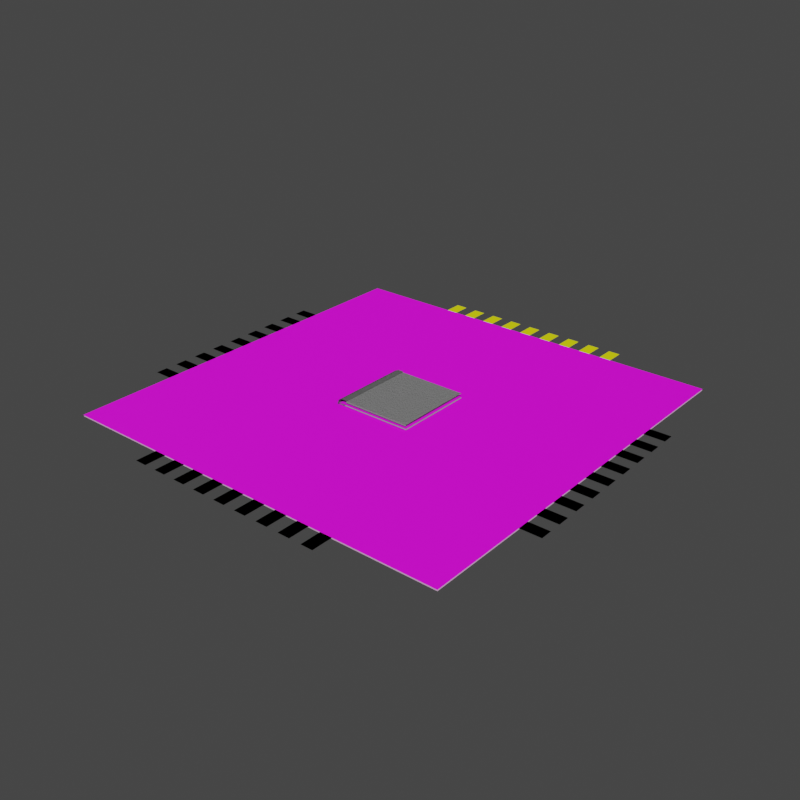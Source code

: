 # Source: Road.blend  (saved by Blender 4.0.36; exported with 4.5.12 LTS)
import bpy
from mathutils import Matrix  # noqa: F401  (used for matrix-valued properties, if any)

bpy.ops.wm.read_factory_settings(use_empty=True)
scene = bpy.context.scene
scene.name = 'Scene'

# ---- collections
col_collection = bpy.data.collections.new('Collection'); scene.collection.children.link(col_collection)
col_hires = bpy.data.collections.new('Hires'); col_collection.children.link(col_hires)
col_road = bpy.data.collections.new('Road'); col_hires.children.link(col_road)
col_paint_straight = bpy.data.collections.new('Paint_Straight'); col_road.children.link(col_paint_straight)
col_paint_3_way = bpy.data.collections.new('Paint_3_Way'); col_road.children.link(col_paint_3_way)
col_paint_turn = bpy.data.collections.new('Paint_Turn'); col_road.children.link(col_paint_turn)
col_paint_4_way = bpy.data.collections.new('Paint_4_Way'); col_road.children.link(col_paint_4_way)
col_sidewalk_hires = bpy.data.collections.new('Sidewalk_hires'); col_hires.children.link(col_sidewalk_hires)
col_old = bpy.data.collections.new('Old'); col_sidewalk_hires.children.link(col_old)
col_texturetarget = bpy.data.collections.new('TextureTarget'); col_collection.children.link(col_texturetarget)
col_game = bpy.data.collections.new('Game'); col_collection.children.link(col_game)
col_sidewalk = bpy.data.collections.new('Sidewalk'); col_game.children.link(col_sidewalk)

# ---- images (referenced by path relative to the original .blend; pixels are not part of the script)
import os
ASSET_DIR = os.environ.get("B2B_ASSET_DIR", "")  # directory of the original .blend (textures are referenced by path, not embedded)
HERE = os.path.dirname(os.path.abspath(__file__))  # packed textures are extracted next to this script under _unpacked/

def load_image(name, relpath, width, height, colorspace="sRGB"):
    """Load a texture the original file referenced (path relative to the .blend, or extracted next to this script)."""
    p = next((c for c in (os.path.join(HERE, relpath), os.path.join(ASSET_DIR, relpath)) if relpath and os.path.exists(c)), "")
    if p:
        img = bpy.data.images.load(p, check_existing=True)
        img.name = name
    else:  # same state as the original file: an image datablock whose file is absent (Cycles renders it pink)
        img = bpy.data.images.new(name, width, height)
        img.source = "FILE"
        img.filepath = "//" + (relpath or name)
    img.colorspace_settings.name = colorspace
    return img
img_carpet_normal = load_image('Carpet_Normal', 'Carpet_Normal.png', 1024, 1024, 'sRGB')
img_carpet_diffuse = load_image('Carpet_Diffuse', 'Carpet_Diffuse.png', 1024, 1024, 'sRGB')
img_carpet_normal_001 = load_image('Carpet_Normal.001', 'Carpet_Normal.png', 1024, 1024, 'sRGB')
img_road_4_way_diffuse = load_image('Road_4_Way_Diffuse', 'Road_4_Way_Diffuse.png', 1024, 1024, 'sRGB')
img_sidewalk_straight_diffuse = load_image('Sidewalk_Straight_Diffuse', 'Sidewalk_Straight_Diffuse.png', 1024, 1024, 'sRGB')
img_sidewalk_straight_normal = load_image('Sidewalk_Straight_Normal', 'Sidewalk_Straight_Normal.png', 1024, 1024, 'sRGB')

# ---- materials (node trees are filled in below, after node groups)
mat_road = bpy.data.materials.new('Road')
mat_road.diffuse_color = (0.4793, 0.4508, 0.4508, 1.0)
mat_fiber_001 = bpy.data.materials.new('Fiber.001')
mat_roadpaint = bpy.data.materials.new('RoadPaint')
mat_roadpaint.diffuse_color = (1.0, 1.0, 0.0, 1.0)
mat_roadpaint_001 = bpy.data.materials.new('RoadPaint.001')
mat_roadpaint_001.diffuse_color = (1.0, 1.0, 0.0, 1.0)
mat_roadpaint_002 = bpy.data.materials.new('RoadPaint.002')
mat_roadpaint_002.diffuse_color = (1.0, 1.0, 0.0, 1.0)
mat_roadpaint_004 = bpy.data.materials.new('RoadPaint.004')
mat_roadpaint_004.diffuse_color = (1.0, 1.0, 0.0, 1.0)
mat_curb = bpy.data.materials.new('Curb')
mat_sidewalk_base = bpy.data.materials.new('Sidewalk_Base')
mat_darkthread = bpy.data.materials.new('DarkThread')
mat_sidewalksurfaceprocedural = bpy.data.materials.new('SidewalkSurfaceProcedural')
mat_curbprocedural = bpy.data.materials.new('CurbProcedural')
mat_carpet_baked = bpy.data.materials.new('Carpet_Baked')
mat_roaddecals = bpy.data.materials.new('RoadDecals')
mat_sidewalk_straight_baked = bpy.data.materials.new('Sidewalk_Straight_baked')

# ---- node groups
ng_carpetfibers = bpy.data.node_groups.new('CarpetFibers', 'GeometryNodeTree')
_s = ng_carpetfibers.interface.new_socket(name='Geometry', in_out='OUTPUT', socket_type='NodeSocketGeometry')
_s = ng_carpetfibers.interface.new_socket(name='Geometry', in_out='INPUT', socket_type='NodeSocketGeometry')
ng_carpetfibers.is_modifier = True
_N = ng_carpetfibers.nodes; _L = ng_carpetfibers.links
n0 = _N.new('GeometryNodeStoreNamedAttribute'); n0.name = 'Store Named Attribute'; n0.location = (-346, -62)
n0.data_type = 'FLOAT_VECTOR'
n0.domain = 'CORNER'
n0.inputs[2].default_value = 'uv_map'
n1 = _N.new('NodeGroupInput'); n1.name = 'Group Input'; n1.location = (-1138, -172)
n2 = _N.new('GeometryNodeMeshGrid'); n2.name = 'Grid.001'; n2.location = (-1266, -398)
n2.inputs[0].default_value = 0.0
n2.inputs[1].default_value = 0.015
n2.inputs[2].default_value = 1
n3 = _N.new('GeometryNodeStoreNamedAttribute'); n3.name = 'Store Named Attribute.001'; n3.location = (-1021, -358)
n3.data_type = 'FLOAT_VECTOR'
n3.domain = 'CORNER'
n3.inputs[2].default_value = 'uv_map'
n4 = _N.new('NodeGroupOutput'); n4.name = 'Group Output'; n4.location = (1091, -178)
n5 = _N.new('GeometryNodeRealizeInstances'); n5.name = 'Realize Instances'; n5.location = (904, -141)
n6 = _N.new('GeometryNodeInstanceOnPoints'); n6.name = 'Instance on Points'; n6.location = (366, -66)
n7 = _N.new('ShaderNodeCombineXYZ'); n7.name = 'Combine XYZ'; n7.location = (-32, -680)
n7.inputs[0].default_value = 1.0
n7.inputs[1].default_value = 1.0
n8 = _N.new('GeometryNodeScaleInstances'); n8.name = 'Scale Instances'; n8.location = (200, -574)
n9 = _N.new('GeometryNodeInstanceOnPoints'); n9.name = 'Instance on Points.001'; n9.location = (-729, -339)
n10 = _N.new('ShaderNodeMath'); n10.name = 'Math.001'; n10.location = (-720, -881)
n10.operation = 'ABSOLUTE'
n11 = _N.new('ShaderNodeMath'); n11.name = 'Math.002'; n11.location = (-408, -901)
n11.operation = 'SUBTRACT'
n12 = _N.new('ShaderNodeMath'); n12.name = 'Math.003'; n12.location = (-213, -883)
n12.operation = 'DIVIDE'
n13 = _N.new('FunctionNodeRandomValue'); n13.name = 'Random Value'; n13.location = (-85, -243)
n13.data_type = 'FLOAT_VECTOR'
n13.inputs[1].default_value = (0.0, 0.0, 6.28)
n13.inputs[8].default_value = 19
n14 = _N.new('GeometryNodeMeshGrid'); n14.name = 'Grid'; n14.location = (-608, -54)
n14.inputs[0].default_value = 0.68
n14.inputs[1].default_value = 0.68
n14.inputs[2].default_value = 33
n14.inputs[3].default_value = 33
n15 = _N.new('GeometryNodeInputIndex'); n15.name = 'Index'; n15.location = (-1222, -1027)
n16 = _N.new('ShaderNodeMath'); n16.name = 'Math'; n16.location = (-964, -937)
n16.operation = 'SUBTRACT'
n17 = _N.new('ShaderNodeMath'); n17.name = 'Math.004'; n17.location = (-1329, -703)
n17.operation = 'DIVIDE'
n17.inputs[1].default_value = 2.0
n18 = _N.new('FunctionNodeInputInt'); n18.name = 'Integer'; n18.location = (-1625, -724)
n18.integer = 4
n18.outputs[0].default_value = 0
_L.new(n0.outputs[0], n6.inputs[0])
_L.new(n3.outputs[0], n9.inputs[0])
_L.new(n1.outputs[0], n9.inputs[2])
_L.new(n14.outputs[0], n0.inputs[0])
_L.new(n14.outputs[1], n0.inputs[3])
_L.new(n2.outputs[0], n3.inputs[0])
_L.new(n2.outputs[1], n3.inputs[3])
_L.new(n7.outputs[0], n8.inputs[2])
_L.new(n5.outputs[0], n4.inputs[0])
_L.new(n6.outputs[0], n5.inputs[0])
_L.new(n9.outputs[0], n8.inputs[0])
_L.new(n8.outputs[0], n6.inputs[2])
_L.new(n15.outputs[0], n16.inputs[0])
_L.new(n16.outputs[0], n10.inputs[0])
_L.new(n10.outputs[0], n11.inputs[1])
_L.new(n11.outputs[0], n12.inputs[0])
_L.new(n12.outputs[0], n7.inputs[2])
_L.new(n13.outputs[0], n6.inputs[5])
_L.new(n18.outputs[0], n2.inputs[3])
_L.new(n18.outputs[0], n17.inputs[0])
_L.new(n17.outputs[0], n16.inputs[1])
_L.new(n18.outputs[0], n11.inputs[0])
_L.new(n18.outputs[0], n12.inputs[1])
n4.is_active_output = True

# ---- material node trees
mat_road.use_nodes = True; mat_road.node_tree.nodes.clear()
_N = mat_road.node_tree.nodes; _L = mat_road.node_tree.links
n0 = _N.new('ShaderNodeBsdfPrincipled'); n0.name = 'Principled BSDF'; n0.location = (10, 300)
n0.distribution = 'GGX'
n0.subsurface_method = 'RANDOM_WALK_SKIN'
n0.inputs[0].default_value = (0.4811, 0.4512, 0.4512, 1.0)
n0.inputs[2].default_value = 1.0
n0.inputs[3].default_value = 1.45
n0.inputs[27].default_value = (0.0, 0.0, 0.0, 1.0)
n0.inputs[28].default_value = 1.0
n1 = _N.new('ShaderNodeOutputMaterial'); n1.name = 'Material Output'; n1.location = (300, 300)
_L.new(n0.outputs[0], n1.inputs[0])
n1.is_active_output = True
mat_fiber_001.use_nodes = True; mat_fiber_001.node_tree.nodes.clear()
_N = mat_fiber_001.node_tree.nodes; _L = mat_fiber_001.node_tree.links
n0 = _N.new('ShaderNodeBsdfPrincipled'); n0.name = 'Principled BSDF'; n0.location = (-308, 459)
n0.distribution = 'GGX'
n0.subsurface_method = 'RANDOM_WALK_SKIN'
n0.inputs[3].default_value = 1.45
n0.inputs[27].default_value = (0.0, 0.0, 0.0, 1.0)
n0.inputs[28].default_value = 1.0
n1 = _N.new('ShaderNodeOutputMaterial'); n1.name = 'Material Output'; n1.location = (-18, 459)
_L.new(n0.outputs[0], n1.inputs[0])
n1.is_active_output = True
mat_roadpaint.use_nodes = True; mat_roadpaint.node_tree.nodes.clear()
_N = mat_roadpaint.node_tree.nodes; _L = mat_roadpaint.node_tree.links
n0 = _N.new('ShaderNodeBsdfPrincipled'); n0.name = 'Principled BSDF'; n0.location = (10, 300)
n0.inputs[0].default_value = (1.0, 1.0, 0.0, 1.0)
n0.inputs[2].default_value = 0.0
n0.inputs[3].default_value = 1.45
n1 = _N.new('ShaderNodeOutputMaterial'); n1.name = 'Material Output'; n1.location = (300, 300)
_L.new(n0.outputs[0], n1.inputs[0])
n1.is_active_output = True
mat_roadpaint_001.use_nodes = True; mat_roadpaint_001.node_tree.nodes.clear()
_N = mat_roadpaint_001.node_tree.nodes; _L = mat_roadpaint_001.node_tree.links
n0 = _N.new('ShaderNodeBsdfPrincipled'); n0.name = 'Principled BSDF'; n0.location = (10, 300)
n0.inputs[0].default_value = (1.0, 1.0, 0.0, 1.0)
n0.inputs[2].default_value = 0.0
n0.inputs[3].default_value = 1.45
n1 = _N.new('ShaderNodeOutputMaterial'); n1.name = 'Material Output'; n1.location = (300, 300)
_L.new(n0.outputs[0], n1.inputs[0])
n1.is_active_output = True
mat_roadpaint_002.use_nodes = True; mat_roadpaint_002.node_tree.nodes.clear()
_N = mat_roadpaint_002.node_tree.nodes; _L = mat_roadpaint_002.node_tree.links
n0 = _N.new('ShaderNodeBsdfPrincipled'); n0.name = 'Principled BSDF'; n0.location = (10, 300)
n0.inputs[0].default_value = (1.0, 1.0, 0.0, 1.0)
n0.inputs[2].default_value = 0.0
n0.inputs[3].default_value = 1.45
n1 = _N.new('ShaderNodeOutputMaterial'); n1.name = 'Material Output'; n1.location = (300, 300)
_L.new(n0.outputs[0], n1.inputs[0])
n1.is_active_output = True
mat_roadpaint_004.use_nodes = True; mat_roadpaint_004.node_tree.nodes.clear()
_N = mat_roadpaint_004.node_tree.nodes; _L = mat_roadpaint_004.node_tree.links
n0 = _N.new('ShaderNodeBsdfPrincipled'); n0.name = 'Principled BSDF'; n0.location = (10, 300)
n0.inputs[0].default_value = (1.0, 1.0, 0.0, 1.0)
n0.inputs[2].default_value = 0.0
n0.inputs[3].default_value = 1.45
n1 = _N.new('ShaderNodeOutputMaterial'); n1.name = 'Material Output'; n1.location = (300, 300)
_L.new(n0.outputs[0], n1.inputs[0])
n1.is_active_output = True
mat_curb.use_nodes = True; mat_curb.node_tree.nodes.clear()
_N = mat_curb.node_tree.nodes; _L = mat_curb.node_tree.links
n0 = _N.new('ShaderNodeOutputMaterial'); n0.name = 'Material Output'; n0.location = (442, -191)
n1 = _N.new('ShaderNodeTexCoord'); n1.name = 'Texture Coordinate'; n1.location = (-843, 269)
n2 = _N.new('ShaderNodeMapping'); n2.name = 'Mapping'; n2.location = (-577, 105)
n2.inputs[3].default_value = (32.0, 32.0, 1.0)
n3 = _N.new('ShaderNodeBsdfPrincipled'); n3.name = 'Principled BSDF'; n3.location = (10, 300)
n3.distribution = 'GGX'
n3.subsurface_method = 'RANDOM_WALK_SKIN'
n3.inputs[0].default_value = (0.1, 0.1, 0.1, 1.0)
n3.inputs[3].default_value = 1.45
n3.inputs[27].default_value = (0.0, 0.0, 0.0, 1.0)
n3.inputs[28].default_value = 1.0
n4 = _N.new('ShaderNodeTexImage'); n4.name = 'Image Texture'; n4.location = (-345, 205)
n4.image = img_carpet_normal
_L.new(n3.outputs[0], n0.inputs[0])
_L.new(n2.outputs[0], n4.inputs[0])
_L.new(n1.outputs[2], n2.inputs[0])
_L.new(n4.outputs[0], n3.inputs[5])
n0.is_active_output = True
mat_sidewalk_base.use_nodes = True; mat_sidewalk_base.node_tree.nodes.clear()
_N = mat_sidewalk_base.node_tree.nodes; _L = mat_sidewalk_base.node_tree.links
n0 = _N.new('ShaderNodeBsdfPrincipled'); n0.name = 'Principled BSDF'; n0.location = (10, 300)
n0.distribution = 'GGX'
n0.subsurface_method = 'RANDOM_WALK_SKIN'
n0.inputs[0].default_value = (0.4, 0.4, 0.4, 1.0)
n0.inputs[3].default_value = 1.45
n0.inputs[27].default_value = (0.0, 0.0, 0.0, 1.0)
n0.inputs[28].default_value = 1.0
n1 = _N.new('ShaderNodeOutputMaterial'); n1.name = 'Material Output'; n1.location = (442, -191)
n2 = _N.new('ShaderNodeTexImage'); n2.name = 'Image Texture'; n2.location = (-459, 32)
n2.image = img_carpet_normal
n3 = _N.new('ShaderNodeTexCoord'); n3.name = 'Texture Coordinate'; n3.location = (-957, 95)
n4 = _N.new('ShaderNodeMapping'); n4.name = 'Mapping'; n4.location = (-691, -69)
n4.inputs[3].default_value = (8.0, 8.0, 1.0)
_L.new(n0.outputs[0], n1.inputs[0])
_L.new(n4.outputs[0], n2.inputs[0])
_L.new(n2.outputs[0], n0.inputs[5])
_L.new(n3.outputs[2], n4.inputs[0])
n1.is_active_output = True
mat_darkthread.use_nodes = True; mat_darkthread.node_tree.nodes.clear()
_N = mat_darkthread.node_tree.nodes; _L = mat_darkthread.node_tree.links
n0 = _N.new('ShaderNodeBsdfPrincipled'); n0.name = 'Principled BSDF'; n0.location = (10, 300)
n0.inputs[0].default_value = (0.00947, 0.00947, 0.00947, 1.0)
n0.inputs[3].default_value = 1.45
n1 = _N.new('ShaderNodeOutputMaterial'); n1.name = 'Material Output'; n1.location = (300, 300)
_L.new(n0.outputs[0], n1.inputs[0])
n1.is_active_output = True
mat_sidewalksurfaceprocedural.use_nodes = True; mat_sidewalksurfaceprocedural.node_tree.nodes.clear()
_N = mat_sidewalksurfaceprocedural.node_tree.nodes; _L = mat_sidewalksurfaceprocedural.node_tree.links
n0 = _N.new('ShaderNodeOutputMaterial'); n0.name = 'Material Output'; n0.location = (300, 300)
n1 = _N.new('ShaderNodeBsdfPrincipled'); n1.name = 'Principled BSDF'; n1.location = (10, 300)
n1.distribution = 'GGX'
n1.subsurface_method = 'RANDOM_WALK_SKIN'
n1.inputs[0].default_value = (0.2428, 0.2428, 0.2428, 1.0)
n1.inputs[2].default_value = 1.0
n1.inputs[3].default_value = 1.45
n1.inputs[13].default_value = 0.1269
n1.inputs[27].default_value = (0.0, 0.0, 0.0, 1.0)
n1.inputs[28].default_value = 1.0
n2 = _N.new('ShaderNodeTexNoise'); n2.name = 'Noise Texture'; n2.location = (-471, 267)
n2.inputs[2].default_value = 100.0
n2.inputs[3].default_value = 2.9
n2.inputs[4].default_value = 0.9365
n3 = _N.new('ShaderNodeBump'); n3.name = 'Bump'; n3.location = (-213, 241)
n3.inputs[0].default_value = 0.5
n3.inputs[1].default_value = 1.0
n3.inputs[2].default_value = 1.0
_L.new(n1.outputs[0], n0.inputs[0])
_L.new(n2.outputs[0], n3.inputs[3])
_L.new(n3.outputs[0], n1.inputs[5])
n0.is_active_output = True
mat_curbprocedural.use_nodes = True; mat_curbprocedural.node_tree.nodes.clear()
_N = mat_curbprocedural.node_tree.nodes; _L = mat_curbprocedural.node_tree.links
n0 = _N.new('ShaderNodeTexCoord'); n0.name = 'Texture Coordinate'; n0.location = (-757, 410)
n1 = _N.new('ShaderNodeMapping'); n1.name = 'Mapping'; n1.location = (-525, 419)
n1.inputs[3].default_value = (14.7, 1.0, 1.0)
n2 = _N.new('ShaderNodeBump'); n2.name = 'Bump'; n2.location = (-149, -15)
n2.inputs[0].default_value = 0.5
n2.inputs[1].default_value = 1.0
n2.inputs[2].default_value = 1.0
n3 = _N.new('ShaderNodeTexNoise'); n3.name = 'Noise Texture'; n3.location = (-308, 224)
n3.inputs[1].default_value = 33.5
n3.inputs[2].default_value = 103.0
n3.inputs[3].default_value = 2.9
n3.inputs[4].default_value = 0.9365
n4 = _N.new('ShaderNodeBsdfPrincipled'); n4.name = 'Principled BSDF'; n4.location = (33, 303)
n4.distribution = 'GGX'
n4.subsurface_method = 'RANDOM_WALK_SKIN'
n4.inputs[0].default_value = (0.1437, 0.1437, 0.1437, 1.0)
n4.inputs[2].default_value = 1.0
n4.inputs[3].default_value = 1.45
n4.inputs[13].default_value = 0.0
n4.inputs[27].default_value = (0.0, 0.0, 0.0, 1.0)
n4.inputs[28].default_value = 1.0
n5 = _N.new('ShaderNodeOutputMaterial'); n5.name = 'Material Output'; n5.location = (305, 303)
_L.new(n4.outputs[0], n5.inputs[0])
_L.new(n3.outputs[0], n2.inputs[3])
_L.new(n0.outputs[2], n1.inputs[0])
_L.new(n1.outputs[0], n3.inputs[0])
_L.new(n2.outputs[0], n4.inputs[5])
n5.is_active_output = True
mat_carpet_baked.use_nodes = True; mat_carpet_baked.node_tree.nodes.clear()
_N = mat_carpet_baked.node_tree.nodes; _L = mat_carpet_baked.node_tree.links
n0 = _N.new('ShaderNodeBsdfPrincipled'); n0.name = 'Principled BSDF'; n0.location = (-7, -370)
n0.distribution = 'GGX'
n0.subsurface_method = 'RANDOM_WALK_SKIN'
n0.inputs[3].default_value = 1.45
n0.inputs[27].default_value = (0.0, 0.0, 0.0, 1.0)
n0.inputs[28].default_value = 1.0
n1 = _N.new('ShaderNodeTexCoord'); n1.name = 'Texture Coordinate'; n1.location = (-974, -575)
n2 = _N.new('ShaderNodeOutputMaterial'); n2.name = 'Material Output'; n2.location = (425, -860)
n3 = _N.new('ShaderNodeTexImage'); n3.name = 'Image Texture.001'; n3.location = (-422, -238)
n3.image = img_carpet_diffuse
n4 = _N.new('ShaderNodeTexImage'); n4.name = 'Image Texture'; n4.location = (-410, -658)
n4.image = img_carpet_normal
_L.new(n0.outputs[0], n2.inputs[0])
_L.new(n1.outputs[2], n4.inputs[0])
_L.new(n4.outputs[0], n0.inputs[5])
_L.new(n1.outputs[2], n3.inputs[0])
_L.new(n3.outputs[0], n0.inputs[0])
n2.is_active_output = True
mat_roaddecals.use_nodes = True; mat_roaddecals.node_tree.nodes.clear()
_N = mat_roaddecals.node_tree.nodes; _L = mat_roaddecals.node_tree.links
n0 = _N.new('ShaderNodeBsdfPrincipled'); n0.name = 'Principled BSDF'; n0.location = (10, 300)
n0.distribution = 'GGX'
n0.subsurface_method = 'RANDOM_WALK_SKIN'
n0.inputs[3].default_value = 1.45
n0.inputs[27].default_value = (0.0, 0.0, 0.0, 1.0)
n0.inputs[28].default_value = 1.0
n1 = _N.new('ShaderNodeTexCoord'); n1.name = 'Texture Coordinate'; n1.location = (-957, 95)
n2 = _N.new('ShaderNodeOutputMaterial'); n2.name = 'Material Output'; n2.location = (442, -191)
n3 = _N.new('ShaderNodeTexImage'); n3.name = 'Image Texture'; n3.location = (-415, -200)
n3.image = img_carpet_normal_001
n4 = _N.new('ShaderNodeMapping'); n4.name = 'Mapping'; n4.location = (-677, -43)
n4.inputs[3].default_value = (40.0, 40.0, 1.0)
n5 = _N.new('ShaderNodeTexImage'); n5.name = 'Image Texture.001'; n5.location = (-436, 443)
n5.image = img_road_4_way_diffuse
_L.new(n0.outputs[0], n2.inputs[0])
_L.new(n4.outputs[0], n3.inputs[0])
_L.new(n3.outputs[0], n0.inputs[5])
_L.new(n1.outputs[2], n5.inputs[0])
_L.new(n5.outputs[0], n0.inputs[0])
_L.new(n1.outputs[2], n4.inputs[0])
n2.is_active_output = True
mat_sidewalk_straight_baked.use_nodes = True; mat_sidewalk_straight_baked.node_tree.nodes.clear()
_N = mat_sidewalk_straight_baked.node_tree.nodes; _L = mat_sidewalk_straight_baked.node_tree.links
n0 = _N.new('ShaderNodeBsdfPrincipled'); n0.name = 'Principled BSDF'; n0.location = (-7, -370)
n0.distribution = 'GGX'
n0.subsurface_method = 'RANDOM_WALK_SKIN'
n0.inputs[2].default_value = 1.0
n0.inputs[3].default_value = 1.45
n0.inputs[27].default_value = (0.0, 0.0, 0.0, 1.0)
n0.inputs[28].default_value = 1.0
n1 = _N.new('ShaderNodeTexCoord'); n1.name = 'Texture Coordinate'; n1.location = (-974, -575)
n2 = _N.new('ShaderNodeOutputMaterial'); n2.name = 'Material Output'; n2.location = (425, -860)
n3 = _N.new('ShaderNodeTexImage'); n3.name = 'Image Texture.001'; n3.location = (-422, -238)
n3.image = img_sidewalk_straight_diffuse
n4 = _N.new('ShaderNodeTexImage'); n4.name = 'Image Texture'; n4.location = (-437, -676)
n4.image = img_sidewalk_straight_normal
_L.new(n0.outputs[0], n2.inputs[0])
_L.new(n1.outputs[2], n4.inputs[0])
_L.new(n4.outputs[0], n0.inputs[5])
_L.new(n1.outputs[2], n3.inputs[0])
_L.new(n3.outputs[0], n0.inputs[0])
n2.is_active_output = True

# ---- world
world_world = bpy.data.worlds.new('World'); scene.world = world_world
world_world.use_nodes = True; world_world.node_tree.nodes.clear()
_N = world_world.node_tree.nodes; _L = world_world.node_tree.links
n0 = _N.new('ShaderNodeOutputWorld'); n0.name = 'World Output'; n0.location = (300, 300)
n1 = _N.new('ShaderNodeBackground'); n1.name = 'Background'; n1.location = (10, 300)
n1.inputs[0].default_value = (0.05088, 0.05088, 0.05088, 1.0)
_L.new(n1.outputs[0], n0.inputs[0])
n0.is_active_output = True
world_world.color = (0.05088, 0.05088, 0.05088)
world_world.use_sun_shadow = False
world_world.sun_shadow_jitter_overblur = 0.0

# ---- meshes
me_plane_004 = bpy.data.meshes.new('Plane.004')
me_plane_004.from_pydata([(-10.0, -10.0, 0.1022), (10.0, -10.0, 0.1022), (-10.0, 10.0, 0.1022), (10.0, 10.0, 0.1022)], [], [(0, 1, 3, 2)])
_uv = me_plane_004.uv_layers.new(name='UVMap')
_uv.uv.foreach_set('vector', [0.9999, 0.9999, 0.0001001, 0.9999, 9.995e-05, 0.0001003, 0.9999, 0.0001])
me_plane_004.materials.append(mat_road)
me_plane_004.update()
me_circle = bpy.data.meshes.new('Circle')
me_circle.from_pydata([(-0.004873, 0.005221, 5.324e-10), (-0.004776, 0.005124, 0.00697), (-0.004489, 0.004836, 0.01367), (-0.004023, 0.00437, 0.01985), (-0.003395, 0.003742, 0.02526), (-0.00263, 0.002978, 0.02971), (-0.001758, 0.002105, 0.03301), (-0.0008111, 0.001158, 0.03504), (0.0001735, 0.0001735, 0.03573), (0.001158, -0.0008111, 0.03504), (0.002105, -0.001758, 0.03301), (0.002978, -0.00263, 0.02971), (0.003742, -0.003395, 0.02526), (0.00437, -0.004023, 0.01985), (0.004836, -0.004489, 0.01367), (0.005124, -0.004776, 0.00697), (0.00522, -0.004873, 5.324e-10), (-0.005221, 0.004873, 5.324e-10), (-0.005124, 0.004776, 0.00697), (-0.004836, 0.004489, 0.01367), (-0.00437, 0.004023, 0.01985), (-0.003742, 0.003395, 0.02526), (-0.002978, 0.00263, 0.02971), (-0.002105, 0.001758, 0.03301), (-0.001158, 0.0008111, 0.03504), (-0.0001735, -0.0001735, 0.03573), (0.0008111, -0.001158, 0.03504), (0.001758, -0.002105, 0.03301), (0.00263, -0.002978, 0.02971), (0.003395, -0.003742, 0.02526), (0.004023, -0.00437, 0.01985), (0.004489, -0.004836, 0.01367), (0.004776, -0.005124, 0.00697), (0.004873, -0.00522, 5.324e-10)], [], [(12, 11, 28, 29), (5, 4, 21, 22), (13, 12, 29, 30), (6, 5, 22, 23), (14, 13, 30, 31), (7, 6, 23, 24), (15, 14, 31, 32), (8, 7, 24, 25), (1, 0, 17, 18), (16, 15, 32, 33), (9, 8, 25, 26), (2, 1, 18, 19), (10, 9, 26, 27), (3, 2, 19, 20), (11, 10, 27, 28), (4, 3, 20, 21)])
_uv = me_circle.uv_layers.new(name='UVMap')
_uv.uv.foreach_set('vector', [0.0, 0.0, 0.0, 0.0, 0.0, 0.0, 0.0, 0.0, 0.0, 0.0, 0.0, 0.0, 0.0, 0.0, 0.0, 0.0, 0.0, 0.0, 0.0, 0.0, 0.0, 0.0, 0.0, 0.0, 0.0, 0.0, 0.0, 0.0, 0.0, 0.0, 0.0, 0.0, 0.0, 0.0, 0.0, 0.0, 0.0, 0.0, 0.0, 0.0, 0.0, 0.0, 0.0, 0.0, 0.0, 0.0, 0.0, 0.0, 0.0, 0.0, 0.0, 0.0, 0.0, 0.0, 0.0, 0.0, 0.0, 0.0, 0.0, 0.0, 0.0, 0.0, 0.0, 0.0, 0.0, 0.0, 0.0, 0.0, 0.0, 0.0, 0.0, 0.0, 0.0, 0.0, 0.0, 0.0, 0.0, 0.0, 0.0, 0.0, 0.0, 0.0, 0.0, 0.0, 0.0, 0.0, 0.0, 0.0, 0.0, 0.0, 0.0, 0.0, 0.0, 0.0, 0.0, 0.0, 0.0, 0.0, 0.0, 0.0, 0.0, 0.0, 0.0, 0.0, 0.0, 0.0, 0.0, 0.0, 0.0, 0.0, 0.0, 0.0, 0.0, 0.0, 0.0, 0.0, 0.0, 0.0, 0.0, 0.0, 0.0, 0.0, 0.0, 0.0, 0.0, 0.0, 0.0, 0.0])
me_circle.materials.append(mat_fiber_001)
me_circle.update()
me_plane_003 = bpy.data.meshes.new('Plane.003')
me_plane_003.from_pydata([(-1.0, -0.2961, 0.1202), (1.0, -0.2961, 0.1202), (-1.0, 0.2961, 0.1202), (1.0, 0.2961, 0.1202)], [], [(0, 1, 3, 2)])
_uv = me_plane_003.uv_layers.new(name='UVMap')
_uv.uv.foreach_set('vector', [0.0, 0.0, 1.0, 0.0, 1.0, 1.0, 0.0, 1.0])
me_plane_003.materials.append(mat_roadpaint)
me_plane_003.update()
me_plane_006 = bpy.data.meshes.new('Plane.006')
me_plane_006.from_pydata([(-4.441, -3.0, -7.451e-09), (-4.441, -1.0, -7.451e-09), (-5.033, -3.0, -7.451e-09), (-5.033, -1.0, -7.451e-09), (-3.257, -3.0, -7.451e-09), (-3.257, -1.0, -7.451e-09), (-3.849, -3.0, -7.451e-09), (-3.849, -1.0, -7.451e-09), (-2.072, -3.0, -7.451e-09), (-2.072, -1.0, -7.451e-09), (-2.665, -3.0, -7.451e-09), (-2.665, -1.0, -7.451e-09), (-0.8882, -3.0, -7.451e-09), (-0.8882, -1.0, -7.451e-09), (-1.48, -3.0, -7.451e-09), (-1.48, -1.0, -7.451e-09), (0.2961, -3.0, -7.451e-09), (0.2961, -1.0, -7.451e-09), (-0.2961, -3.0, -7.451e-09), (-0.2961, -1.0, -7.451e-09), (1.48, -3.0, -7.451e-09), (1.48, -1.0, -7.451e-09), (0.8882, -3.0, -7.451e-09), (0.8882, -1.0, -7.451e-09), (2.665, -3.0, -7.451e-09), (2.665, -1.0, -7.451e-09), (2.072, -3.0, -7.451e-09), (2.072, -1.0, -7.451e-09), (3.849, -3.0, -7.451e-09), (3.849, -1.0, -7.451e-09), (3.257, -3.0, -7.451e-09), (3.257, -1.0, -7.451e-09), (5.033, -3.0, -7.451e-09), (5.033, -1.0, -7.451e-09), (4.441, -3.0, -7.451e-09), (4.441, -1.0, -7.451e-09), (-11.0, 12.44, -7.451e-09), (-9.0, 12.44, -7.451e-09), (-11.0, 13.03, -7.451e-09), (-9.0, 13.03, -7.451e-09), (-11.0, 11.26, -7.451e-09), (-9.0, 11.26, -7.451e-09), (-11.0, 11.85, -7.451e-09), (-9.0, 11.85, -7.451e-09), (-11.0, 10.07, -7.451e-09), (-9.0, 10.07, -7.451e-09), (-11.0, 10.66, -7.451e-09), (-9.0, 10.66, -7.451e-09), (-11.0, 8.888, -7.451e-09), (-9.0, 8.888, -7.451e-09), (-11.0, 9.48, -7.451e-09), (-9.0, 9.48, -7.451e-09), (-11.0, 7.704, -7.451e-09), (-9.0, 7.704, -7.451e-09), (-11.0, 8.296, -7.451e-09), (-9.0, 8.296, -7.451e-09), (-11.0, 6.52, -7.451e-09), (-9.0, 6.52, -7.451e-09), (-11.0, 7.112, -7.451e-09), (-9.0, 7.112, -7.451e-09), (-11.0, 5.335, -7.451e-09), (-9.0, 5.335, -7.451e-09), (-11.0, 5.928, -7.451e-09), (-9.0, 5.928, -7.451e-09), (-11.0, 4.151, -7.451e-09), (-9.0, 4.151, -7.451e-09), (-11.0, 4.743, -7.451e-09), (-9.0, 4.743, -7.451e-09), (-11.0, 2.967, -7.451e-09), (-9.0, 2.967, -7.451e-09), (-11.0, 3.559, -7.451e-09), (-9.0, 3.559, -7.451e-09), (9.0, 12.44, -7.451e-09), (11.0, 12.44, -7.451e-09), (9.0, 13.03, -7.451e-09), (11.0, 13.03, -7.451e-09), (9.0, 11.26, -7.451e-09), (11.0, 11.26, -7.451e-09), (9.0, 11.85, -7.451e-09), (11.0, 11.85, -7.451e-09), (9.0, 10.07, -7.451e-09), (11.0, 10.07, -7.451e-09), (9.0, 10.66, -7.451e-09), (11.0, 10.66, -7.451e-09), (9.0, 8.888, -7.451e-09), (11.0, 8.888, -7.451e-09), (9.0, 9.48, -7.451e-09), (11.0, 9.48, -7.451e-09), (9.0, 7.704, -7.451e-09), (11.0, 7.704, -7.451e-09), (9.0, 8.296, -7.451e-09), (11.0, 8.296, -7.451e-09), (9.0, 6.52, -7.451e-09), (11.0, 6.52, -7.451e-09), (9.0, 7.112, -7.451e-09), (11.0, 7.112, -7.451e-09), (9.0, 5.335, -7.451e-09), (11.0, 5.335, -7.451e-09), (9.0, 5.928, -7.451e-09), (11.0, 5.928, -7.451e-09), (9.0, 4.151, -7.451e-09), (11.0, 4.151, -7.451e-09), (9.0, 4.743, -7.451e-09), (11.0, 4.743, -7.451e-09), (9.0, 2.967, -7.451e-09), (11.0, 2.967, -7.451e-09), (9.0, 3.559, -7.451e-09), (11.0, 3.559, -7.451e-09)], [], [(0, 1, 3, 2), (4, 5, 7, 6), (8, 9, 11, 10), (12, 13, 15, 14), (16, 17, 19, 18), (20, 21, 23, 22), (24, 25, 27, 26), (28, 29, 31, 30), (32, 33, 35, 34), (36, 37, 39, 38), (40, 41, 43, 42), (44, 45, 47, 46), (48, 49, 51, 50), (52, 53, 55, 54), (56, 57, 59, 58), (60, 61, 63, 62), (64, 65, 67, 66), (68, 69, 71, 70), (72, 73, 75, 74), (76, 77, 79, 78), (80, 81, 83, 82), (84, 85, 87, 86), (88, 89, 91, 90), (92, 93, 95, 94), (96, 97, 99, 98), (100, 101, 103, 102), (104, 105, 107, 106)])
_uv = me_plane_006.uv_layers.new(name='UVMap')
_uv.uv.foreach_set('vector', [0.0, 0.0, 1.0, 0.0, 1.0, 1.0, 0.0, 1.0, 0.0, 0.0, 1.0, 0.0, 1.0, 1.0, 0.0, 1.0, 0.0, 0.0, 1.0, 0.0, 1.0, 1.0, 0.0, 1.0, 0.0, 0.0, 1.0, 0.0, 1.0, 1.0, 0.0, 1.0, 0.0, 0.0, 1.0, 0.0, 1.0, 1.0, 0.0, 1.0, 0.0, 0.0, 1.0, 0.0, 1.0, 1.0, 0.0, 1.0, 0.0, 0.0, 1.0, 0.0, 1.0, 1.0, 0.0, 1.0, 0.0, 0.0, 1.0, 0.0, 1.0, 1.0, 0.0, 1.0, 0.0, 0.0, 1.0, 0.0, 1.0, 1.0, 0.0, 1.0, 0.0, 0.0, 1.0, 0.0, 1.0, 1.0, 0.0, 1.0, 0.0, 0.0, 1.0, 0.0, 1.0, 1.0, 0.0, 1.0, 0.0, 0.0, 1.0, 0.0, 1.0, 1.0, 0.0, 1.0, 0.0, 0.0, 1.0, 0.0, 1.0, 1.0, 0.0, 1.0, 0.0, 0.0, 1.0, 0.0, 1.0, 1.0, 0.0, 1.0, 0.0, 0.0, 1.0, 0.0, 1.0, 1.0, 0.0, 1.0, 0.0, 0.0, 1.0, 0.0, 1.0, 1.0, 0.0, 1.0, 0.0, 0.0, 1.0, 0.0, 1.0, 1.0, 0.0, 1.0, 0.0, 0.0, 1.0, 0.0, 1.0, 1.0, 0.0, 1.0, 0.0, 0.0, 1.0, 0.0, 1.0, 1.0, 0.0, 1.0, 0.0, 0.0, 1.0, 0.0, 1.0, 1.0, 0.0, 1.0, 0.0, 0.0, 1.0, 0.0, 1.0, 1.0, 0.0, 1.0, 0.0, 0.0, 1.0, 0.0, 1.0, 1.0, 0.0, 1.0, 0.0, 0.0, 1.0, 0.0, 1.0, 1.0, 0.0, 1.0, 0.0, 0.0, 1.0, 0.0, 1.0, 1.0, 0.0, 1.0, 0.0, 0.0, 1.0, 0.0, 1.0, 1.0, 0.0, 1.0, 0.0, 0.0, 1.0, 0.0, 1.0, 1.0, 0.0, 1.0, 0.0, 0.0, 1.0, 0.0, 1.0, 1.0, 0.0, 1.0])
me_plane_006.materials.append(mat_roadpaint_001)
me_plane_006.update()
me_plane_007 = bpy.data.meshes.new('Plane.007')
me_plane_007.from_pydata([(-1.0, -0.2961, 0.1202), (1.0, -0.2961, 0.1202), (-1.0, 0.2961, 0.1202), (1.0, 0.2961, 0.1202), (3.0, -0.2961, 0.1202), (5.0, -0.2961, 0.1202), (3.0, 0.2961, 0.1202), (5.0, 0.2961, 0.1202), (7.0, -0.2961, 0.1202), (8.3, -0.2961, 0.1202), (7.0, 0.2961, 0.1202), (8.3, 0.2961, 0.1202), (8.296, 0.3, 0.1202), (8.296, 1.0, 0.1202), (7.704, 0.3, 0.1202), (7.704, 1.0, 0.1202), (8.296, 3.0, 0.1202), (8.296, 5.0, 0.1202), (7.704, 3.0, 0.1202), (7.704, 5.0, 0.1202), (8.296, 7.0, 0.1202), (8.296, 9.0, 0.1202), (7.704, 7.0, 0.1202), (7.704, 9.0, 0.1202)], [], [(0, 1, 3, 2), (4, 5, 7, 6), (8, 9, 11, 10), (12, 13, 15, 14), (16, 17, 19, 18), (20, 21, 23, 22)])
_uv = me_plane_007.uv_layers.new(name='UVMap')
_uv.uv.foreach_set('vector', [0.0, 0.0, 1.0, 0.0, 1.0, 1.0, 0.0, 1.0, 0.0, 0.0, 1.0, 0.0, 1.0, 1.0, 0.0, 1.0, 0.0, 0.0, 1.0, 0.0, 1.0, 1.0, 0.0, 1.0, 0.0, 0.0, 1.0, 0.0, 1.0, 1.0, 0.0, 1.0, 0.0, 0.0, 1.0, 0.0, 1.0, 1.0, 0.0, 1.0, 0.0, 0.0, 1.0, 0.0, 1.0, 1.0, 0.0, 1.0])
me_plane_007.materials.append(mat_roadpaint_002)
me_plane_007.update()
me_plane_013 = bpy.data.meshes.new('Plane.013')
me_plane_013.from_pydata([(-4.441, -3.0, -7.451e-09), (-4.441, -1.0, -7.451e-09), (-5.033, -3.0, -7.451e-09), (-5.033, -1.0, -7.451e-09), (-3.257, -3.0, -7.451e-09), (-3.257, -1.0, -7.451e-09), (-3.849, -3.0, -7.451e-09), (-3.849, -1.0, -7.451e-09), (-2.072, -3.0, -7.451e-09), (-2.072, -1.0, -7.451e-09), (-2.665, -3.0, -7.451e-09), (-2.665, -1.0, -7.451e-09), (-0.8882, -3.0, -7.451e-09), (-0.8882, -1.0, -7.451e-09), (-1.48, -3.0, -7.451e-09), (-1.48, -1.0, -7.451e-09), (0.2961, -3.0, -7.451e-09), (0.2961, -1.0, -7.451e-09), (-0.2961, -3.0, -7.451e-09), (-0.2961, -1.0, -7.451e-09), (1.48, -3.0, -7.451e-09), (1.48, -1.0, -7.451e-09), (0.8882, -3.0, -7.451e-09), (0.8882, -1.0, -7.451e-09), (2.665, -3.0, -7.451e-09), (2.665, -1.0, -7.451e-09), (2.072, -3.0, -7.451e-09), (2.072, -1.0, -7.451e-09), (3.849, -3.0, -7.451e-09), (3.849, -1.0, -7.451e-09), (3.257, -3.0, -7.451e-09), (3.257, -1.0, -7.451e-09), (5.033, -3.0, -7.451e-09), (5.033, -1.0, -7.451e-09), (4.441, -3.0, -7.451e-09), (4.441, -1.0, -7.451e-09), (-11.0, 12.44, -7.451e-09), (-9.0, 12.44, -7.451e-09), (-11.0, 13.03, -7.451e-09), (-9.0, 13.03, -7.451e-09), (-11.0, 11.26, -7.451e-09), (-9.0, 11.26, -7.451e-09), (-11.0, 11.85, -7.451e-09), (-9.0, 11.85, -7.451e-09), (-11.0, 10.07, -7.451e-09), (-9.0, 10.07, -7.451e-09), (-11.0, 10.66, -7.451e-09), (-9.0, 10.66, -7.451e-09), (-11.0, 8.888, -7.451e-09), (-9.0, 8.888, -7.451e-09), (-11.0, 9.48, -7.451e-09), (-9.0, 9.48, -7.451e-09), (-11.0, 7.704, -7.451e-09), (-9.0, 7.704, -7.451e-09), (-11.0, 8.296, -7.451e-09), (-9.0, 8.296, -7.451e-09), (-11.0, 6.52, -7.451e-09), (-9.0, 6.52, -7.451e-09), (-11.0, 7.112, -7.451e-09), (-9.0, 7.112, -7.451e-09), (-11.0, 5.335, -7.451e-09), (-9.0, 5.335, -7.451e-09), (-11.0, 5.928, -7.451e-09), (-9.0, 5.928, -7.451e-09), (-11.0, 4.151, -7.451e-09), (-9.0, 4.151, -7.451e-09), (-11.0, 4.743, -7.451e-09), (-9.0, 4.743, -7.451e-09), (-11.0, 2.967, -7.451e-09), (-9.0, 2.967, -7.451e-09), (-11.0, 3.559, -7.451e-09), (-9.0, 3.559, -7.451e-09), (9.0, 12.44, -7.451e-09), (11.0, 12.44, -7.451e-09), (9.0, 13.03, -7.451e-09), (11.0, 13.03, -7.451e-09), (9.0, 11.26, -7.451e-09), (11.0, 11.26, -7.451e-09), (9.0, 11.85, -7.451e-09), (11.0, 11.85, -7.451e-09), (9.0, 10.07, -7.451e-09), (11.0, 10.07, -7.451e-09), (9.0, 10.66, -7.451e-09), (11.0, 10.66, -7.451e-09), (9.0, 8.888, -7.451e-09), (11.0, 8.888, -7.451e-09), (9.0, 9.48, -7.451e-09), (11.0, 9.48, -7.451e-09), (9.0, 7.704, -7.451e-09), (11.0, 7.704, -7.451e-09), (9.0, 8.296, -7.451e-09), (11.0, 8.296, -7.451e-09), (9.0, 6.52, -7.451e-09), (11.0, 6.52, -7.451e-09), (9.0, 7.112, -7.451e-09), (11.0, 7.112, -7.451e-09), (9.0, 5.335, -7.451e-09), (11.0, 5.335, -7.451e-09), (9.0, 5.928, -7.451e-09), (11.0, 5.928, -7.451e-09), (9.0, 4.151, -7.451e-09), (11.0, 4.151, -7.451e-09), (9.0, 4.743, -7.451e-09), (11.0, 4.743, -7.451e-09), (9.0, 2.967, -7.451e-09), (11.0, 2.967, -7.451e-09), (9.0, 3.559, -7.451e-09), (11.0, 3.559, -7.451e-09), (4.441, 19.0, -7.451e-09), (4.441, 17.0, -7.451e-09), (5.033, 19.0, -7.451e-09), (5.033, 17.0, -7.451e-09), (3.257, 19.0, -7.451e-09), (3.257, 17.0, -7.451e-09), (3.849, 19.0, -7.451e-09), (3.849, 17.0, -7.451e-09), (2.072, 19.0, -7.451e-09), (2.072, 17.0, -7.451e-09), (2.665, 19.0, -7.451e-09), (2.665, 17.0, -7.451e-09), (0.8882, 19.0, -7.451e-09), (0.8882, 17.0, -7.451e-09), (1.48, 19.0, -7.451e-09), (1.48, 17.0, -7.451e-09), (-0.2961, 19.0, -7.451e-09), (-0.2961, 17.0, -7.451e-09), (0.2961, 19.0, -7.451e-09), (0.2961, 17.0, -7.451e-09), (-1.48, 19.0, -7.451e-09), (-1.48, 17.0, -7.451e-09), (-0.8882, 19.0, -7.451e-09), (-0.8882, 17.0, -7.451e-09), (-2.665, 19.0, -7.451e-09), (-2.665, 17.0, -7.451e-09), (-2.072, 19.0, -7.451e-09), (-2.072, 17.0, -7.451e-09), (-3.849, 19.0, -7.451e-09), (-3.849, 17.0, -7.451e-09), (-3.257, 19.0, -7.451e-09), (-3.257, 17.0, -7.451e-09), (-5.033, 19.0, -7.451e-09), (-5.033, 17.0, -7.451e-09), (-4.441, 19.0, -7.451e-09), (-4.441, 17.0, -7.451e-09)], [], [(0, 1, 3, 2), (4, 5, 7, 6), (8, 9, 11, 10), (12, 13, 15, 14), (16, 17, 19, 18), (20, 21, 23, 22), (24, 25, 27, 26), (28, 29, 31, 30), (32, 33, 35, 34), (36, 37, 39, 38), (40, 41, 43, 42), (44, 45, 47, 46), (48, 49, 51, 50), (52, 53, 55, 54), (56, 57, 59, 58), (60, 61, 63, 62), (64, 65, 67, 66), (68, 69, 71, 70), (72, 73, 75, 74), (76, 77, 79, 78), (80, 81, 83, 82), (84, 85, 87, 86), (88, 89, 91, 90), (92, 93, 95, 94), (96, 97, 99, 98), (100, 101, 103, 102), (104, 105, 107, 106), (108, 109, 111, 110), (112, 113, 115, 114), (116, 117, 119, 118), (120, 121, 123, 122), (124, 125, 127, 126), (128, 129, 131, 130), (132, 133, 135, 134), (136, 137, 139, 138), (140, 141, 143, 142)])
_uv = me_plane_013.uv_layers.new(name='UVMap')
_uv.uv.foreach_set('vector', [0.0, 0.0, 1.0, 0.0, 1.0, 1.0, 0.0, 1.0, 0.0, 0.0, 1.0, 0.0, 1.0, 1.0, 0.0, 1.0, 0.0, 0.0, 1.0, 0.0, 1.0, 1.0, 0.0, 1.0, 0.0, 0.0, 1.0, 0.0, 1.0, 1.0, 0.0, 1.0, 0.0, 0.0, 1.0, 0.0, 1.0, 1.0, 0.0, 1.0, 0.0, 0.0, 1.0, 0.0, 1.0, 1.0, 0.0, 1.0, 0.0, 0.0, 1.0, 0.0, 1.0, 1.0, 0.0, 1.0, 0.0, 0.0, 1.0, 0.0, 1.0, 1.0, 0.0, 1.0, 0.0, 0.0, 1.0, 0.0, 1.0, 1.0, 0.0, 1.0, 0.0, 0.0, 1.0, 0.0, 1.0, 1.0, 0.0, 1.0, 0.0, 0.0, 1.0, 0.0, 1.0, 1.0, 0.0, 1.0, 0.0, 0.0, 1.0, 0.0, 1.0, 1.0, 0.0, 1.0, 0.0, 0.0, 1.0, 0.0, 1.0, 1.0, 0.0, 1.0, 0.0, 0.0, 1.0, 0.0, 1.0, 1.0, 0.0, 1.0, 0.0, 0.0, 1.0, 0.0, 1.0, 1.0, 0.0, 1.0, 0.0, 0.0, 1.0, 0.0, 1.0, 1.0, 0.0, 1.0, 0.0, 0.0, 1.0, 0.0, 1.0, 1.0, 0.0, 1.0, 0.0, 0.0, 1.0, 0.0, 1.0, 1.0, 0.0, 1.0, 0.0, 0.0, 1.0, 0.0, 1.0, 1.0, 0.0, 1.0, 0.0, 0.0, 1.0, 0.0, 1.0, 1.0, 0.0, 1.0, 0.0, 0.0, 1.0, 0.0, 1.0, 1.0, 0.0, 1.0, 0.0, 0.0, 1.0, 0.0, 1.0, 1.0, 0.0, 1.0, 0.0, 0.0, 1.0, 0.0, 1.0, 1.0, 0.0, 1.0, 0.0, 0.0, 1.0, 0.0, 1.0, 1.0, 0.0, 1.0, 0.0, 0.0, 1.0, 0.0, 1.0, 1.0, 0.0, 1.0, 0.0, 0.0, 1.0, 0.0, 1.0, 1.0, 0.0, 1.0, 0.0, 0.0, 1.0, 0.0, 1.0, 1.0, 0.0, 1.0, 0.0, 0.0, 1.0, 0.0, 1.0, 1.0, 0.0, 1.0, 0.0, 0.0, 1.0, 0.0, 1.0, 1.0, 0.0, 1.0, 0.0, 0.0, 1.0, 0.0, 1.0, 1.0, 0.0, 1.0, 0.0, 0.0, 1.0, 0.0, 1.0, 1.0, 0.0, 1.0, 0.0, 0.0, 1.0, 0.0, 1.0, 1.0, 0.0, 1.0, 0.0, 0.0, 1.0, 0.0, 1.0, 1.0, 0.0, 1.0, 0.0, 0.0, 1.0, 0.0, 1.0, 1.0, 0.0, 1.0, 0.0, 0.0, 1.0, 0.0, 1.0, 1.0, 0.0, 1.0, 0.0, 0.0, 1.0, 0.0, 1.0, 1.0, 0.0, 1.0])
me_plane_013.materials.append(mat_roadpaint_004)
me_plane_013.update()
me_plane = bpy.data.meshes.new('Plane')
me_plane.from_pydata([(-1.88, 2.0, 0.2314), (-1.88, -2.0, 0.2314), (2.0, 2.0, 0.2314), (2.0, -2.0, 0.2314), (-1.99, 2.0, 0.07832), (-1.998, 2.0, 0.1018), (-2.0, 2.0, 0.1262), (-1.998, 2.0, 0.1505), (-1.99, 2.0, 0.174), (-1.979, 2.0, 0.1956), (-1.963, 2.0, 0.2145), (-1.944, 2.0, 0.2301), (-1.875, -2.0, 0.2512), (-1.899, -2.0, 0.2488), (-1.923, -2.0, 0.2416), (-1.944, -2.0, 0.2301), (-1.963, -2.0, 0.2145), (-1.979, -2.0, 0.1956), (-1.99, -2.0, 0.174), (-1.998, -2.0, 0.1505), (-2.0, -2.0, 0.1262), (-1.998, -2.0, 0.1018), (-1.99, -2.0, 0.07832), (-1.979, -2.0, 0.05671), (-1.963, -2.0, 0.03777), (-1.944, -2.0, 0.02222), (-1.923, -2.0, 0.01067), (-1.899, -2.0, 0.003556), (-1.875, -2.0, 0.001154), (-1.923, 2.0, 0.2416), (-1.899, 2.0, 0.2488), (-1.875, 2.0, 0.2512), (-1.577, -2.0, 0.1963), (-1.577, -2.0, 0.0069), (-1.577, -2.0, 0.001154), (-1.577, -2.0, 0.2512), (-1.979, 2.0, 0.05671), (-1.963, 2.0, 0.03777), (-1.944, 2.0, 0.02222), (-1.923, 2.0, 0.01067), (-1.899, 2.0, 0.003556), (-1.875, 2.0, 0.001154), (-1.577, 2.0, 0.1963), (-1.577, 2.0, 0.0069), (-1.577, 2.0, 0.001154), (-1.577, 2.0, 0.2512), (-1.944, -1.5, 0.2301), (-1.944, -1.0, 0.2301), (-1.944, -0.5, 0.2301), (-1.944, 1.192e-07, 0.2301), (-1.944, 0.5, 0.2301), (-1.944, 1.0, 0.2301), (-1.944, 1.5, 0.2301), (-1.963, 1.5, 0.2145), (-1.963, 1.0, 0.2145), (-1.963, 0.5, 0.2145), (-1.963, 1.192e-07, 0.2145), (-1.963, -0.5, 0.2145), (-1.963, -1.0, 0.2145), (-1.963, -1.5, 0.2145), (-1.979, -1.5, 0.05671), (-1.979, -1.0, 0.05671), (-1.979, -0.5, 0.05671), (-1.979, 1.192e-07, 0.05671), (-1.979, 0.5, 0.05671), (-1.979, 1.0, 0.05671), (-1.979, 1.5, 0.05671), (-1.963, 1.5, 0.03777), (-1.963, 1.0, 0.03777), (-1.963, 0.5, 0.03777), (-1.963, 1.192e-07, 0.03777), (-1.963, -0.5, 0.03777), (-1.963, -1.0, 0.03777), (-1.963, -1.5, 0.03777), (-1.979, 1.5, 0.1956), (-1.979, 1.0, 0.1956), (-1.979, 0.5, 0.1956), (-1.979, 1.192e-07, 0.1956), (-1.979, -0.5, 0.1956), (-1.979, -1.0, 0.1956), (-1.979, -1.5, 0.1956), (-1.577, -1.5, 0.2054), (-1.577, -1.0, 0.1963), (-1.577, -0.5, 0.2054), (-1.577, 0.0, 0.1963), (-1.577, 0.5, 0.2054), (-1.577, 1.0, 0.1963), (-1.577, 1.5, 0.2054), (-1.577, 1.5, 0.2747), (-1.577, 1.0, 0.2512), (-1.577, 0.5, 0.2747), (-1.577, 0.0, 0.2512), (-1.577, -0.5, 0.2747), (-1.577, -1.0, 0.2512), (-1.577, -1.5, 0.2747), (-1.944, 1.5, 0.02222), (-1.944, 1.0, 0.02222), (-1.944, 0.5, 0.02222), (-1.944, 1.192e-07, 0.02222), (-1.944, -0.5, 0.02222), (-1.944, -1.0, 0.02222), (-1.944, -1.5, 0.02222), (-1.99, 1.5, 0.174), (-1.99, 1.0, 0.174), (-1.99, 0.5, 0.174), (-1.99, 1.192e-07, 0.174), (-1.99, -0.5, 0.174), (-1.99, -1.0, 0.174), (-1.99, -1.5, 0.174), (-1.577, -1.5, 0.001154), (-1.577, -1.0, 0.001154), (-1.577, -0.5, 0.001154), (-1.577, 0.0, 0.001154), (-1.577, 0.5, 0.001154), (-1.577, 1.0, 0.001154), (-1.577, 1.5, 0.001154), (-1.577, 1.5, 0.0069), (-1.577, 1.0, 0.0069), (-1.577, 0.5, 0.0069), (-1.577, 0.0, 0.0069), (-1.577, -0.5, 0.0069), (-1.577, -1.0, 0.0069), (-1.577, -1.5, 0.0069), (-1.923, 1.5, 0.01067), (-1.923, 1.0, 0.01067), (-1.923, 0.5, 0.01067), (-1.923, 1.192e-07, 0.01067), (-1.923, -0.5, 0.01067), (-1.923, -1.0, 0.01067), (-1.923, -1.5, 0.01067), (-1.998, 1.5, 0.1505), (-1.998, 1.0, 0.1505), (-1.998, 0.5, 0.1505), (-1.998, 1.192e-07, 0.1505), (-1.998, -0.5, 0.1505), (-1.998, -1.0, 0.1505), (-1.998, -1.5, 0.1505), (-1.875, -1.5, 0.001154), (-1.875, -1.0, 0.001154), (-1.875, -0.5, 0.001154), (-1.875, 1.192e-07, 0.001154), (-1.875, 0.5, 0.001154), (-1.875, 1.0, 0.001154), (-1.875, 1.5, 0.001154), (-1.899, 1.5, 0.003556), (-1.899, 1.0, 0.003556), (-1.899, 0.5, 0.003556), (-1.899, 1.192e-07, 0.003556), (-1.899, -0.5, 0.003556), (-1.899, -1.0, 0.003556), (-1.899, -1.5, 0.003556), (-2.0, 1.5, 0.1262), (-2.0, 1.0, 0.1262), (-2.0, 0.5, 0.1262), (-2.0, 1.192e-07, 0.1262), (-2.0, -0.5, 0.1262), (-2.0, -1.0, 0.1262), (-2.0, -1.5, 0.1262), (-1.875, 1.5, 0.2512), (-1.875, 1.0, 0.2512), (-1.875, 0.5, 0.2512), (-1.875, 1.192e-07, 0.2512), (-1.875, -0.5, 0.2512), (-1.875, -1.0, 0.2512), (-1.875, -1.5, 0.2512), (-1.899, 1.5, 0.2488), (-1.899, 1.0, 0.2488), (-1.899, 0.5, 0.2488), (-1.899, 1.192e-07, 0.2488), (-1.899, -0.5, 0.2488), (-1.899, -1.0, 0.2488), (-1.899, -1.5, 0.2488), (-1.998, 1.5, 0.1018), (-1.998, 1.0, 0.1018), (-1.998, 0.5, 0.1018), (-1.998, 1.192e-07, 0.1018), (-1.998, -0.5, 0.1018), (-1.998, -1.0, 0.1018), (-1.998, -1.5, 0.1018), (-1.923, 1.5, 0.2416), (-1.923, 1.0, 0.2416), (-1.923, 0.5, 0.2416), (-1.923, 1.192e-07, 0.2416), (-1.923, -0.5, 0.2416), (-1.923, -1.0, 0.2416), (-1.923, -1.5, 0.2416), (-1.99, 1.5, 0.07832), (-1.99, 1.0, 0.07832), (-1.99, 0.5, 0.07832), (-1.99, 1.192e-07, 0.07832), (-1.99, -0.5, 0.07832), (-1.99, -1.0, 0.07832), (-1.99, -1.5, 0.07832)], [], [(0, 1, 3, 2), (53, 52, 11, 10), (67, 66, 36, 37), (74, 53, 10, 9), (88, 87, 42, 45), (95, 67, 37, 38), (102, 74, 9, 8), (116, 115, 44, 43), (123, 95, 38, 39), (130, 102, 8, 7), (115, 143, 41, 44), (144, 123, 39, 40), (151, 130, 7, 6), (158, 88, 45, 31), (165, 158, 31, 30), (143, 144, 40, 41), (172, 151, 6, 5), (179, 165, 30, 29), (186, 172, 5, 4), (52, 179, 29, 11), (66, 186, 4, 36), (23, 22, 192, 60), (60, 192, 191, 61), (61, 191, 190, 62), (62, 190, 189, 63), (63, 189, 188, 64), (64, 188, 187, 65), (65, 187, 186, 66), (15, 14, 185, 46), (46, 185, 184, 47), (47, 184, 183, 48), (48, 183, 182, 49), (49, 182, 181, 50), (50, 181, 180, 51), (51, 180, 179, 52), (22, 21, 178, 192), (192, 178, 177, 191), (191, 177, 176, 190), (190, 176, 175, 189), (189, 175, 174, 188), (188, 174, 173, 187), (187, 173, 172, 186), (14, 13, 171, 185), (185, 171, 170, 184), (184, 170, 169, 183), (183, 169, 168, 182), (182, 168, 167, 181), (181, 167, 166, 180), (180, 166, 165, 179), (21, 20, 157, 178), (178, 157, 156, 177), (177, 156, 155, 176), (176, 155, 154, 175), (175, 154, 153, 174), (174, 153, 152, 173), (173, 152, 151, 172), (28, 27, 150, 137), (137, 150, 149, 138), (138, 149, 148, 139), (139, 148, 147, 140), (140, 147, 146, 141), (141, 146, 145, 142), (142, 145, 144, 143), (13, 12, 164, 171), (171, 164, 163, 170), (170, 163, 162, 169), (169, 162, 161, 168), (168, 161, 160, 167), (167, 160, 159, 166), (166, 159, 158, 165), (12, 35, 94, 164), (164, 94, 93, 163), (163, 93, 92, 162), (162, 92, 91, 161), (161, 91, 90, 160), (160, 90, 89, 159), (159, 89, 88, 158), (20, 19, 136, 157), (157, 136, 135, 156), (156, 135, 134, 155), (155, 134, 133, 154), (154, 133, 132, 153), (153, 132, 131, 152), (152, 131, 130, 151), (27, 26, 129, 150), (150, 129, 128, 149), (149, 128, 127, 148), (148, 127, 126, 147), (147, 126, 125, 146), (146, 125, 124, 145), (145, 124, 123, 144), (34, 28, 137, 109), (109, 137, 138, 110), (110, 138, 139, 111), (111, 139, 140, 112), (112, 140, 141, 113), (113, 141, 142, 114), (114, 142, 143, 115), (19, 18, 108, 136), (136, 108, 107, 135), (135, 107, 106, 134), (134, 106, 105, 133), (133, 105, 104, 132), (132, 104, 103, 131), (131, 103, 102, 130), (26, 25, 101, 129), (129, 101, 100, 128), (128, 100, 99, 127), (127, 99, 98, 126), (126, 98, 97, 125), (125, 97, 96, 124), (124, 96, 95, 123), (33, 34, 109, 122), (122, 109, 110, 121), (121, 110, 111, 120), (120, 111, 112, 119), (119, 112, 113, 118), (118, 113, 114, 117), (117, 114, 115, 116), (18, 17, 80, 108), (108, 80, 79, 107), (107, 79, 78, 106), (106, 78, 77, 105), (105, 77, 76, 104), (104, 76, 75, 103), (103, 75, 74, 102), (25, 24, 73, 101), (101, 73, 72, 100), (100, 72, 71, 99), (99, 71, 70, 98), (98, 70, 69, 97), (97, 69, 68, 96), (96, 68, 67, 95), (35, 32, 81, 94), (94, 81, 82, 93), (93, 82, 83, 92), (92, 83, 84, 91), (91, 84, 85, 90), (90, 85, 86, 89), (89, 86, 87, 88), (17, 16, 59, 80), (80, 59, 58, 79), (79, 58, 57, 78), (78, 57, 56, 77), (77, 56, 55, 76), (76, 55, 54, 75), (75, 54, 53, 74), (24, 23, 60, 73), (73, 60, 61, 72), (72, 61, 62, 71), (71, 62, 63, 70), (70, 63, 64, 69), (69, 64, 65, 68), (68, 65, 66, 67), (16, 15, 46, 59), (59, 46, 47, 58), (58, 47, 48, 57), (57, 48, 49, 56), (56, 49, 50, 55), (55, 50, 51, 54), (54, 51, 52, 53)])
me_plane.polygons.foreach_set('use_smooth', [0, 1, 1, 1, 0, 1, 1, 0, 1, 1, 0, 1, 1, 1, 1, 1, 1, 1, 1, 1, 1, 1, 1, 1, 1, 1, 1, 1, 1, 1, 1, 1, 1, 1, 1, 1, 1, 1, 1, 1, 1, 1, 1, 1, 1, 1, 1, 1, 1, 1, 1, 1, 1, 1, 1, 1, 1, 1, 1, 1, 1, 1, 1, 1, 1, 1, 1, 1, 1, 1, 1, 1, 1, 1, 1, 1, 1, 1, 1, 1, 1, 1, 1, 1, 1, 1, 1, 1, 1, 1, 1, 0, 0, 0, 0, 0, 0, 0, 1, 1, 1, 1, 1, 1, 1, 1, 1, 1, 1, 1, 1, 1, 0, 0, 0, 0, 0, 0, 0, 1, 1, 1, 1, 1, 1, 1, 1, 1, 1, 1, 1, 1, 1, 0, 0, 0, 0, 0, 0, 0, 1, 1, 1, 1, 1, 1, 1, 1, 1, 1, 1, 1, 1, 1, 1, 1, 1, 1, 1, 1, 1])
me_plane.polygons.foreach_set('material_index', [1, 0, 0, 0, 0, 0, 0, 0, 0, 0, 0, 0, 0, 0, 0, 0, 0, 0, 0, 0, 0, 0, 0, 0, 0, 0, 0, 0, 0, 0, 0, 0, 0, 0, 0, 0, 0, 0, 0, 0, 0, 0, 0, 0, 0, 0, 0, 0, 0, 0, 0, 0, 0, 0, 0, 0, 0, 0, 0, 0, 0, 0, 0, 0, 0, 0, 0, 0, 0, 0, 0, 0, 0, 0, 0, 0, 0, 0, 0, 0, 0, 0, 0, 0, 0, 0, 0, 0, 0, 0, 0, 0, 0, 0, 0, 0, 0, 0, 0, 0, 0, 0, 0, 0, 0, 0, 0, 0, 0, 0, 0, 0, 0, 0, 0, 0, 0, 0, 0, 0, 0, 0, 0, 0, 0, 0, 0, 0, 0, 0, 0, 0, 0, 0, 0, 0, 0, 0, 0, 0, 0, 0, 0, 0, 0, 0, 0, 0, 0, 0, 0, 0, 0, 0, 0, 0, 0, 0, 0, 0, 0])
_uv = me_plane.uv_layers.new(name='UVMap')
_uv.uv.foreach_set('vector', [0.7798, 0.000126, 0.7798, 0.8687, 0.000126, 0.8687, 0.000126, 0.0001261, 0.9101, 0.7608, 0.9154, 0.7608, 0.9152, 0.8693, 0.9099, 0.8693, 0.8675, 0.7607, 0.8728, 0.7607, 0.8726, 0.8692, 0.8673, 0.8692, 0.9047, 0.7608, 0.9101, 0.7608, 0.9099, 0.8693, 0.9045, 0.8693, 0.9951, 0.7614, 0.9995, 0.7614, 0.9971, 0.8692, 0.9959, 0.8691, 0.8622, 0.7607, 0.8675, 0.7607, 0.8673, 0.8692, 0.862, 0.8692, 0.8994, 0.7608, 0.9047, 0.7608, 0.9045, 0.8693, 0.8992, 0.8693, 0.7804, 0.7605, 0.7816, 0.7605, 0.7814, 0.8691, 0.7801, 0.8691, 0.8569, 0.7607, 0.8622, 0.7607, 0.862, 0.8692, 0.8567, 0.8692, 0.8941, 0.7608, 0.8994, 0.7608, 0.8992, 0.8693, 0.8939, 0.8693, 0.7816, 0.7605, 0.8462, 0.7607, 0.8461, 0.8692, 0.7814, 0.8691, 0.8516, 0.7607, 0.8569, 0.7607, 0.8567, 0.8692, 0.8514, 0.8692, 0.8888, 0.7608, 0.8941, 0.7608, 0.8939, 0.8693, 0.8886, 0.8693, 0.9313, 0.7609, 0.9951, 0.7614, 0.9959, 0.8691, 0.9311, 0.8693, 0.926, 0.7609, 0.9313, 0.7609, 0.9311, 0.8693, 0.9258, 0.8693, 0.8462, 0.7607, 0.8516, 0.7607, 0.8514, 0.8692, 0.8461, 0.8692, 0.8835, 0.7608, 0.8888, 0.7608, 0.8886, 0.8693, 0.8833, 0.8692, 0.9207, 0.7609, 0.926, 0.7609, 0.9258, 0.8693, 0.9205, 0.8693, 0.8782, 0.7607, 0.8835, 0.7608, 0.8833, 0.8692, 0.878, 0.8692, 0.9154, 0.7608, 0.9207, 0.7609, 0.9205, 0.8693, 0.9152, 0.8693, 0.8728, 0.7607, 0.8782, 0.7607, 0.878, 0.8692, 0.8726, 0.8692, 0.8726, 0.0002176, 0.8779, 0.0002085, 0.8781, 0.1087, 0.8728, 0.1087, 0.8728, 0.1087, 0.8781, 0.1087, 0.8785, 0.2174, 0.8732, 0.2174, 0.8732, 0.2174, 0.8785, 0.2174, 0.8786, 0.3261, 0.8733, 0.3261, 0.8733, 0.3261, 0.8786, 0.3261, 0.8787, 0.4348, 0.8734, 0.4348, 0.8734, 0.4348, 0.8787, 0.4348, 0.8786, 0.5434, 0.8733, 0.5434, 0.8733, 0.5434, 0.8786, 0.5434, 0.8785, 0.6521, 0.8732, 0.6521, 0.8732, 0.6521, 0.8785, 0.6521, 0.8782, 0.7607, 0.8728, 0.7607, 0.9152, 0.0001486, 0.9205, 0.0001408, 0.9207, 0.1086, 0.9154, 0.1086, 0.9154, 0.1086, 0.9207, 0.1086, 0.9211, 0.2173, 0.9158, 0.2173, 0.9158, 0.2173, 0.9211, 0.2173, 0.9212, 0.326, 0.9159, 0.326, 0.9159, 0.326, 0.9212, 0.326, 0.9214, 0.4348, 0.916, 0.4348, 0.916, 0.4348, 0.9214, 0.4348, 0.9212, 0.5435, 0.9159, 0.5435, 0.9159, 0.5435, 0.9212, 0.5435, 0.9211, 0.6522, 0.9158, 0.6522, 0.9158, 0.6522, 0.9211, 0.6522, 0.9207, 0.7609, 0.9154, 0.7608, 0.8779, 0.0002085, 0.8833, 0.0001995, 0.8835, 0.1087, 0.8781, 0.1087, 0.8781, 0.1087, 0.8835, 0.1087, 0.8838, 0.2174, 0.8785, 0.2174, 0.8785, 0.2174, 0.8838, 0.2174, 0.8839, 0.326, 0.8786, 0.3261, 0.8786, 0.3261, 0.8839, 0.326, 0.884, 0.4348, 0.8787, 0.4348, 0.8787, 0.4348, 0.884, 0.4348, 0.8839, 0.5435, 0.8786, 0.5434, 0.8786, 0.5434, 0.8839, 0.5435, 0.8838, 0.6521, 0.8785, 0.6521, 0.8785, 0.6521, 0.8838, 0.6521, 0.8835, 0.7608, 0.8782, 0.7607, 0.9205, 0.0001408, 0.9258, 0.0001332, 0.926, 0.1086, 0.9207, 0.1086, 0.9207, 0.1086, 0.926, 0.1086, 0.9265, 0.2173, 0.9211, 0.2173, 0.9211, 0.2173, 0.9265, 0.2173, 0.9265, 0.326, 0.9212, 0.326, 0.9212, 0.326, 0.9265, 0.326, 0.9267, 0.4348, 0.9214, 0.4348, 0.9214, 0.4348, 0.9267, 0.4348, 0.9265, 0.5435, 0.9212, 0.5435, 0.9212, 0.5435, 0.9265, 0.5435, 0.9265, 0.6522, 0.9211, 0.6522, 0.9211, 0.6522, 0.9265, 0.6522, 0.926, 0.7609, 0.9207, 0.7609, 0.8833, 0.0001995, 0.8886, 0.0001907, 0.8888, 0.1087, 0.8835, 0.1087, 0.8835, 0.1087, 0.8888, 0.1087, 0.8891, 0.2173, 0.8838, 0.2174, 0.8838, 0.2174, 0.8891, 0.2173, 0.8892, 0.326, 0.8839, 0.326, 0.8839, 0.326, 0.8892, 0.326, 0.8894, 0.4348, 0.884, 0.4348, 0.884, 0.4348, 0.8894, 0.4348, 0.8893, 0.5435, 0.8839, 0.5435, 0.8839, 0.5435, 0.8893, 0.5435, 0.8892, 0.6522, 0.8838, 0.6521, 0.8838, 0.6521, 0.8892, 0.6522, 0.8888, 0.7608, 0.8835, 0.7608, 0.846, 0.0002642, 0.8513, 0.0002548, 0.8515, 0.1088, 0.8462, 0.1088, 0.8462, 0.1088, 0.8515, 0.1088, 0.8519, 0.2174, 0.8465, 0.2174, 0.8465, 0.2174, 0.8519, 0.2174, 0.852, 0.3261, 0.8466, 0.3261, 0.8466, 0.3261, 0.852, 0.3261, 0.8521, 0.4348, 0.8468, 0.4348, 0.8468, 0.4348, 0.8521, 0.4348, 0.852, 0.5434, 0.8467, 0.5434, 0.8467, 0.5434, 0.852, 0.5434, 0.8519, 0.6521, 0.8466, 0.6521, 0.8466, 0.6521, 0.8519, 0.6521, 0.8516, 0.7607, 0.8462, 0.7607, 0.9258, 0.0001332, 0.9311, 0.000126, 0.9313, 0.1086, 0.926, 0.1086, 0.926, 0.1086, 0.9313, 0.1086, 0.9318, 0.2172, 0.9265, 0.2173, 0.9265, 0.2173, 0.9318, 0.2172, 0.9318, 0.326, 0.9265, 0.326, 0.9265, 0.326, 0.9318, 0.326, 0.932, 0.4348, 0.9267, 0.4348, 0.9267, 0.4348, 0.932, 0.4348, 0.9318, 0.5435, 0.9265, 0.5435, 0.9265, 0.5435, 0.9318, 0.5435, 0.9318, 0.6522, 0.9265, 0.6522, 0.9265, 0.6522, 0.9318, 0.6522, 0.9313, 0.7609, 0.926, 0.7609, 0.9311, 0.000126, 0.9959, 0.0003415, 0.9951, 0.1081, 0.9313, 0.1086, 0.9313, 0.1086, 0.9951, 0.1081, 0.9977, 0.2171, 0.9318, 0.2172, 0.9318, 0.2172, 0.9977, 0.2171, 0.9955, 0.326, 0.9318, 0.326, 0.9318, 0.326, 0.9955, 0.326, 0.9978, 0.4348, 0.932, 0.4348, 0.932, 0.4348, 0.9978, 0.4348, 0.9955, 0.5435, 0.9318, 0.5435, 0.9318, 0.5435, 0.9955, 0.5435, 0.9977, 0.6524, 0.9318, 0.6522, 0.9318, 0.6522, 0.9977, 0.6524, 0.9951, 0.7614, 0.9313, 0.7609, 0.8886, 0.0001907, 0.8939, 0.0001819, 0.8941, 0.1087, 0.8888, 0.1087, 0.8888, 0.1087, 0.8941, 0.1087, 0.8945, 0.2173, 0.8891, 0.2173, 0.8891, 0.2173, 0.8945, 0.2173, 0.8946, 0.326, 0.8892, 0.326, 0.8892, 0.326, 0.8946, 0.326, 0.8947, 0.4348, 0.8894, 0.4348, 0.8894, 0.4348, 0.8947, 0.4348, 0.8946, 0.5435, 0.8893, 0.5435, 0.8893, 0.5435, 0.8946, 0.5435, 0.8945, 0.6522, 0.8892, 0.6522, 0.8892, 0.6522, 0.8945, 0.6522, 0.8941, 0.7608, 0.8888, 0.7608, 0.8513, 0.0002548, 0.8567, 0.0002454, 0.8569, 0.1088, 0.8515, 0.1088, 0.8515, 0.1088, 0.8569, 0.1088, 0.8572, 0.2174, 0.8519, 0.2174, 0.8519, 0.2174, 0.8572, 0.2174, 0.8573, 0.3261, 0.852, 0.3261, 0.852, 0.3261, 0.8573, 0.3261, 0.8574, 0.4348, 0.8521, 0.4348, 0.8521, 0.4348, 0.8574, 0.4348, 0.8573, 0.5434, 0.852, 0.5434, 0.852, 0.5434, 0.8573, 0.5434, 0.8572, 0.6521, 0.8519, 0.6521, 0.8519, 0.6521, 0.8572, 0.6521, 0.8569, 0.7607, 0.8516, 0.7607, 0.7813, 0.0003793, 0.846, 0.0002642, 0.8462, 0.1088, 0.7815, 0.1089, 0.7815, 0.1089, 0.8462, 0.1088, 0.8465, 0.2174, 0.7818, 0.2175, 0.7818, 0.2175, 0.8465, 0.2174, 0.8466, 0.3261, 0.7819, 0.3262, 0.7819, 0.3262, 0.8466, 0.3261, 0.8468, 0.4348, 0.782, 0.4348, 0.782, 0.4348, 0.8468, 0.4348, 0.8467, 0.5434, 0.782, 0.5434, 0.782, 0.5434, 0.8467, 0.5434, 0.8466, 0.6521, 0.7818, 0.652, 0.7818, 0.652, 0.8466, 0.6521, 0.8462, 0.7607, 0.7816, 0.7605, 0.8939, 0.0001819, 0.8992, 0.0001733, 0.8994, 0.1087, 0.8941, 0.1087, 0.8941, 0.1087, 0.8994, 0.1087, 0.8998, 0.2173, 0.8945, 0.2173, 0.8945, 0.2173, 0.8998, 0.2173, 0.8999, 0.326, 0.8946, 0.326, 0.8946, 0.326, 0.8999, 0.326, 0.9, 0.4348, 0.8947, 0.4348, 0.8947, 0.4348, 0.9, 0.4348, 0.8999, 0.5435, 0.8946, 0.5435, 0.8946, 0.5435, 0.8999, 0.5435, 0.8998, 0.6522, 0.8945, 0.6522, 0.8945, 0.6522, 0.8998, 0.6522, 0.8994, 0.7608, 0.8941, 0.7608, 0.8567, 0.0002454, 0.862, 0.0002361, 0.8622, 0.1088, 0.8569, 0.1088, 0.8569, 0.1088, 0.8622, 0.1088, 0.8625, 0.2174, 0.8572, 0.2174, 0.8572, 0.2174, 0.8625, 0.2174, 0.8626, 0.3261, 0.8573, 0.3261, 0.8573, 0.3261, 0.8626, 0.3261, 0.8627, 0.4348, 0.8574, 0.4348, 0.8574, 0.4348, 0.8627, 0.4348, 0.8626, 0.5434, 0.8573, 0.5434, 0.8573, 0.5434, 0.8626, 0.5434, 0.8625, 0.6521, 0.8572, 0.6521, 0.8572, 0.6521, 0.8625, 0.6521, 0.8622, 0.7607, 0.8569, 0.7607, 0.7801, 0.0003817, 0.7813, 0.0003793, 0.7815, 0.1089, 0.7803, 0.1089, 0.7803, 0.1089, 0.7815, 0.1089, 0.7818, 0.2175, 0.7806, 0.2176, 0.7806, 0.2176, 0.7818, 0.2175, 0.7819, 0.3262, 0.7807, 0.3262, 0.7807, 0.3262, 0.7819, 0.3262, 0.782, 0.4348, 0.7808, 0.4348, 0.7808, 0.4348, 0.782, 0.4348, 0.782, 0.5434, 0.7807, 0.5434, 0.7807, 0.5434, 0.782, 0.5434, 0.7818, 0.652, 0.7806, 0.652, 0.7806, 0.652, 0.7818, 0.652, 0.7816, 0.7605, 0.7804, 0.7605, 0.8992, 0.0001733, 0.9045, 0.0001649, 0.9047, 0.1086, 0.8994, 0.1087, 0.8994, 0.1087, 0.9047, 0.1086, 0.9051, 0.2173, 0.8998, 0.2173, 0.8998, 0.2173, 0.9051, 0.2173, 0.9052, 0.326, 0.8999, 0.326, 0.8999, 0.326, 0.9052, 0.326, 0.9054, 0.4348, 0.9, 0.4348, 0.9, 0.4348, 0.9054, 0.4348, 0.9052, 0.5435, 0.8999, 0.5435, 0.8999, 0.5435, 0.9052, 0.5435, 0.9051, 0.6522, 0.8998, 0.6522, 0.8998, 0.6522, 0.9051, 0.6522, 0.9047, 0.7608, 0.8994, 0.7608, 0.862, 0.0002361, 0.8673, 0.0002268, 0.8675, 0.1088, 0.8622, 0.1088, 0.8622, 0.1088, 0.8675, 0.1088, 0.8678, 0.2174, 0.8625, 0.2174, 0.8625, 0.2174, 0.8678, 0.2174, 0.8679, 0.3261, 0.8626, 0.3261, 0.8626, 0.3261, 0.8679, 0.3261, 0.8681, 0.4348, 0.8627, 0.4348, 0.8627, 0.4348, 0.8681, 0.4348, 0.868, 0.5434, 0.8626, 0.5434, 0.8626, 0.5434, 0.868, 0.5434, 0.8679, 0.6521, 0.8625, 0.6521, 0.8625, 0.6521, 0.8679, 0.6521, 0.8675, 0.7607, 0.8622, 0.7607, 0.9959, 0.0003415, 0.9971, 0.0002919, 0.9995, 0.1081, 0.9951, 0.1081, 0.9951, 0.1081, 0.9995, 0.1081, 0.999, 0.2171, 0.9977, 0.2171, 0.9977, 0.2171, 0.999, 0.2171, 0.9999, 0.326, 0.9955, 0.326, 0.9955, 0.326, 0.9999, 0.326, 0.9991, 0.4348, 0.9978, 0.4348, 0.9978, 0.4348, 0.9991, 0.4348, 0.9999, 0.5435, 0.9955, 0.5435, 0.9955, 0.5435, 0.9999, 0.5435, 0.999, 0.6524, 0.9977, 0.6524, 0.9977, 0.6524, 0.999, 0.6524, 0.9995, 0.7614, 0.9951, 0.7614, 0.9045, 0.0001649, 0.9098, 0.0001566, 0.91, 0.1086, 0.9047, 0.1086, 0.9047, 0.1086, 0.91, 0.1086, 0.9105, 0.2173, 0.9051, 0.2173, 0.9051, 0.2173, 0.9105, 0.2173, 0.9105, 0.326, 0.9052, 0.326, 0.9052, 0.326, 0.9105, 0.326, 0.9107, 0.4348, 0.9054, 0.4348, 0.9054, 0.4348, 0.9107, 0.4348, 0.9106, 0.5435, 0.9052, 0.5435, 0.9052, 0.5435, 0.9106, 0.5435, 0.9105, 0.6522, 0.9051, 0.6522, 0.9051, 0.6522, 0.9105, 0.6522, 0.9101, 0.7608, 0.9047, 0.7608, 0.8673, 0.0002268, 0.8726, 0.0002176, 0.8728, 0.1087, 0.8675, 0.1088, 0.8675, 0.1088, 0.8728, 0.1087, 0.8732, 0.2174, 0.8678, 0.2174, 0.8678, 0.2174, 0.8732, 0.2174, 0.8733, 0.3261, 0.8679, 0.3261, 0.8679, 0.3261, 0.8733, 0.3261, 0.8734, 0.4348, 0.8681, 0.4348, 0.8681, 0.4348, 0.8734, 0.4348, 0.8733, 0.5434, 0.868, 0.5434, 0.868, 0.5434, 0.8733, 0.5434, 0.8732, 0.6521, 0.8679, 0.6521, 0.8679, 0.6521, 0.8732, 0.6521, 0.8728, 0.7607, 0.8675, 0.7607, 0.9098, 0.0001566, 0.9152, 0.0001486, 0.9154, 0.1086, 0.91, 0.1086, 0.91, 0.1086, 0.9154, 0.1086, 0.9158, 0.2173, 0.9105, 0.2173, 0.9105, 0.2173, 0.9158, 0.2173, 0.9159, 0.326, 0.9105, 0.326, 0.9105, 0.326, 0.9159, 0.326, 0.916, 0.4348, 0.9107, 0.4348, 0.9107, 0.4348, 0.916, 0.4348, 0.9159, 0.5435, 0.9106, 0.5435, 0.9106, 0.5435, 0.9159, 0.5435, 0.9158, 0.6522, 0.9105, 0.6522, 0.9105, 0.6522, 0.9158, 0.6522, 0.9154, 0.7608, 0.9101, 0.7608])
me_plane.materials.append(mat_curb)
me_plane.materials.append(mat_sidewalk_base)
me_plane.update()
me_torus_001 = bpy.data.meshes.new('Torus.001')
me_torus_001.from_pydata([(0.5251, -0.275, -0.2067), (0.5205, -0.2819, -0.2067), (0.5079, -0.2869, -0.2067), (0.4908, -0.2888, -0.2067), (0.4736, -0.2869, -0.2067), (0.461, -0.2819, -0.2067), (0.4564, -0.275, -0.2067), (0.461, -0.268, -0.2067), (0.4736, -0.263, -0.2067), (0.4908, -0.2611, -0.2067), (0.5079, -0.263, -0.2067), (0.5205, -0.268, -0.2067), (0.5206, -0.275, -0.1771), (0.5161, -0.2819, -0.1774), (0.5036, -0.2869, -0.1781), (0.4866, -0.2888, -0.179), (0.4695, -0.2869, -0.18), (0.4571, -0.2819, -0.1807), (0.4525, -0.275, -0.181), (0.4571, -0.268, -0.1807), (0.4695, -0.263, -0.18), (0.4866, -0.2611, -0.179), (0.5036, -0.263, -0.1781), (0.5161, -0.268, -0.1774), (0.5072, -0.275, -0.148), (0.5028, -0.2819, -0.1486), (0.4906, -0.2869, -0.15), (0.474, -0.2888, -0.1519), (0.4575, -0.2869, -0.1538), (0.4453, -0.2819, -0.1552), (0.4409, -0.275, -0.1557), (0.4453, -0.268, -0.1552), (0.4575, -0.263, -0.1538), (0.474, -0.2611, -0.1519), (0.4906, -0.263, -0.15), (0.5028, -0.268, -0.1486), (0.4852, -0.275, -0.12), (0.4809, -0.2819, -0.1207), (0.4693, -0.2869, -0.1228), (0.4534, -0.2888, -0.1256), (0.4375, -0.2869, -0.1285), (0.4259, -0.2819, -0.1306), (0.4217, -0.275, -0.1313), (0.4259, -0.268, -0.1306), (0.4375, -0.263, -0.1285), (0.4534, -0.2611, -0.1256), (0.4693, -0.263, -0.1228), (0.4809, -0.268, -0.1207), (0.4548, -0.275, -0.09338), (0.4508, -0.2819, -0.09438), (0.4399, -0.2869, -0.09709), (0.425, -0.2888, -0.1008), (0.4101, -0.2869, -0.1045), (0.3993, -0.2819, -0.1072), (0.3953, -0.275, -0.1082), (0.3993, -0.268, -0.1072), (0.4101, -0.263, -0.1045), (0.425, -0.2611, -0.1008), (0.4399, -0.263, -0.09709), (0.4508, -0.268, -0.09438), (0.4166, -0.275, -0.06874), (0.413, -0.2819, -0.06995), (0.403, -0.2869, -0.07325), (0.3894, -0.2888, -0.07776), (0.3757, -0.2869, -0.08227), (0.3658, -0.2819, -0.08558), (0.3621, -0.275, -0.08679), (0.3658, -0.268, -0.08558), (0.3757, -0.263, -0.08227), (0.3894, -0.2611, -0.07776), (0.403, -0.263, -0.07325), (0.413, -0.268, -0.06995), (0.3713, -0.275, -0.04645), (0.3681, -0.2819, -0.04786), (0.3592, -0.2869, -0.05169), (0.347, -0.2888, -0.05693), (0.3349, -0.2869, -0.06217), (0.326, -0.2819, -0.06601), (0.3227, -0.275, -0.06742), (0.326, -0.268, -0.06601), (0.3349, -0.263, -0.06217), (0.347, -0.2611, -0.05693), (0.3592, -0.263, -0.05169), (0.3681, -0.268, -0.04786), (0.3197, -0.275, -0.02691), (0.3169, -0.2819, -0.02848), (0.3092, -0.2869, -0.03279), (0.2988, -0.2888, -0.03867), (0.2883, -0.2869, -0.04455), (0.2807, -0.2819, -0.04885), (0.2778, -0.275, -0.05043), (0.2807, -0.268, -0.04885), (0.2883, -0.263, -0.04455), (0.2988, -0.2611, -0.03867), (0.3092, -0.263, -0.03279), (0.3169, -0.268, -0.02848), (0.2626, -0.275, -0.01044), (0.2603, -0.2819, -0.01216), (0.254, -0.2869, -0.01686), (0.2454, -0.2888, -0.02328), (0.2368, -0.2869, -0.0297), (0.2305, -0.2819, -0.0344), (0.2282, -0.275, -0.03612), (0.2305, -0.268, -0.0344), (0.2368, -0.263, -0.0297), (0.2454, -0.2611, -0.02328), (0.254, -0.263, -0.01686), (0.2603, -0.268, -0.01216), (0.201, -0.275, 0.002671), (0.1992, -0.2819, 0.0008362), (0.1944, -0.2869, -0.004177), (0.1878, -0.2888, -0.01103), (0.1812, -0.2869, -0.01787), (0.1764, -0.2819, -0.02289), (0.1747, -0.275, -0.02472), (0.1764, -0.268, -0.02289), (0.1812, -0.263, -0.01787), (0.1878, -0.2611, -0.01103), (0.1944, -0.263, -0.004177), (0.1992, -0.268, 0.0008362), (0.1359, -0.275, 0.0122), (0.1347, -0.2819, 0.01028), (0.1315, -0.2869, 0.005039), (0.127, -0.2888, -0.00212), (0.1226, -0.2869, -0.00928), (0.1193, -0.2819, -0.01452), (0.1181, -0.275, -0.01644), (0.1193, -0.268, -0.01452), (0.1226, -0.263, -0.00928), (0.127, -0.2611, -0.00212), (0.1315, -0.263, 0.005039), (0.1347, -0.268, 0.01028), (0.06854, -0.275, 0.01798), (0.06794, -0.2819, 0.01601), (0.0663, -0.2869, 0.01063), (0.06406, -0.2888, 0.003284), (0.06182, -0.2869, -0.004065), (0.06018, -0.2819, -0.009445), (0.05957, -0.275, -0.01141), (0.06018, -0.268, -0.009445), (0.06182, -0.263, -0.004065), (0.06406, -0.2611, 0.003284), (0.0663, -0.263, 0.01063), (0.06794, -0.268, 0.01601), (5.093e-08, -0.275, 0.01992), (5.058e-08, -0.2819, 0.01793), (4.963e-08, -0.2869, 0.01251), (4.834e-08, -0.2888, 0.005096), (4.704e-08, -0.2869, -0.002317), (4.609e-08, -0.2819, -0.007743), (4.574e-08, -0.275, -0.009729), (4.609e-08, -0.268, -0.007743), (4.704e-08, -0.263, -0.002317), (4.834e-08, -0.2611, 0.005096), (4.963e-08, -0.263, 0.01251), (5.058e-08, -0.268, 0.01793), (-0.06854, -0.275, 0.01798), (-0.06794, -0.2819, 0.01601), (-0.0663, -0.2869, 0.01063), (-0.06406, -0.2888, 0.003284), (-0.06182, -0.2869, -0.004065), (-0.06018, -0.2819, -0.009445), (-0.05957, -0.275, -0.01141), (-0.06018, -0.268, -0.009445), (-0.06182, -0.263, -0.004065), (-0.06406, -0.2611, 0.003284), (-0.0663, -0.263, 0.01063), (-0.06794, -0.268, 0.01601), (-0.1359, -0.275, 0.0122), (-0.1347, -0.2819, 0.01028), (-0.1315, -0.2869, 0.005039), (-0.127, -0.2888, -0.00212), (-0.1226, -0.2869, -0.00928), (-0.1193, -0.2819, -0.01452), (-0.1181, -0.275, -0.01644), (-0.1193, -0.268, -0.01452), (-0.1226, -0.263, -0.00928), (-0.127, -0.2611, -0.00212), (-0.1315, -0.263, 0.005039), (-0.1347, -0.268, 0.01028), (-0.201, -0.275, 0.002671), (-0.1992, -0.2819, 0.0008362), (-0.1944, -0.2869, -0.004177), (-0.1878, -0.2888, -0.01103), (-0.1812, -0.2869, -0.01787), (-0.1764, -0.2819, -0.02289), (-0.1747, -0.275, -0.02472), (-0.1764, -0.268, -0.02289), (-0.1812, -0.263, -0.01787), (-0.1878, -0.2611, -0.01103), (-0.1944, -0.263, -0.004177), (-0.1992, -0.268, 0.0008362), (-0.2626, -0.275, -0.01044), (-0.2603, -0.2819, -0.01216), (-0.254, -0.2869, -0.01686), (-0.2454, -0.2888, -0.02328), (-0.2368, -0.2869, -0.0297), (-0.2305, -0.2819, -0.0344), (-0.2282, -0.275, -0.03612), (-0.2305, -0.268, -0.0344), (-0.2368, -0.263, -0.0297), (-0.2454, -0.2611, -0.02328), (-0.254, -0.263, -0.01686), (-0.2603, -0.268, -0.01216), (-0.3197, -0.275, -0.02691), (-0.3169, -0.2819, -0.02848), (-0.3092, -0.2869, -0.03279), (-0.2988, -0.2888, -0.03867), (-0.2883, -0.2869, -0.04455), (-0.2807, -0.2819, -0.04885), (-0.2778, -0.275, -0.05043), (-0.2807, -0.268, -0.04885), (-0.2883, -0.263, -0.04455), (-0.2988, -0.2611, -0.03867), (-0.3092, -0.263, -0.03279), (-0.3169, -0.268, -0.02848), (-0.3713, -0.275, -0.04645), (-0.3681, -0.2819, -0.04786), (-0.3592, -0.2869, -0.05169), (-0.347, -0.2888, -0.05693), (-0.3349, -0.2869, -0.06218), (-0.326, -0.2819, -0.06601), (-0.3227, -0.275, -0.06742), (-0.326, -0.268, -0.06601), (-0.3349, -0.263, -0.06218), (-0.347, -0.2611, -0.05693), (-0.3592, -0.263, -0.05169), (-0.3681, -0.268, -0.04786), (-0.4166, -0.275, -0.06874), (-0.413, -0.2819, -0.06995), (-0.403, -0.2869, -0.07325), (-0.3894, -0.2888, -0.07776), (-0.3757, -0.2869, -0.08227), (-0.3658, -0.2819, -0.08558), (-0.3621, -0.275, -0.08679), (-0.3658, -0.268, -0.08558), (-0.3757, -0.263, -0.08227), (-0.3894, -0.2611, -0.07776), (-0.403, -0.263, -0.07325), (-0.413, -0.268, -0.06995), (-0.4548, -0.275, -0.09338), (-0.4508, -0.2819, -0.09438), (-0.4399, -0.2869, -0.09709), (-0.425, -0.2888, -0.1008), (-0.4101, -0.2869, -0.1045), (-0.3993, -0.2819, -0.1072), (-0.3953, -0.275, -0.1082), (-0.3993, -0.268, -0.1072), (-0.4101, -0.263, -0.1045), (-0.425, -0.2611, -0.1008), (-0.4399, -0.263, -0.09709), (-0.4508, -0.268, -0.09438), (-0.4852, -0.275, -0.12), (-0.4809, -0.2819, -0.1207), (-0.4693, -0.2869, -0.1228), (-0.4534, -0.2888, -0.1256), (-0.4375, -0.2869, -0.1285), (-0.4259, -0.2819, -0.1306), (-0.4217, -0.275, -0.1313), (-0.4259, -0.268, -0.1306), (-0.4375, -0.263, -0.1285), (-0.4534, -0.2611, -0.1256), (-0.4693, -0.263, -0.1228), (-0.4809, -0.268, -0.1207), (-0.5072, -0.275, -0.148), (-0.5028, -0.2819, -0.1486), (-0.4906, -0.2869, -0.15), (-0.474, -0.2888, -0.1519), (-0.4575, -0.2869, -0.1538), (-0.4453, -0.2819, -0.1552), (-0.4409, -0.275, -0.1557), (-0.4453, -0.268, -0.1552), (-0.4575, -0.263, -0.1538), (-0.474, -0.2611, -0.1519), (-0.4906, -0.263, -0.15), (-0.5028, -0.268, -0.1486), (-0.5206, -0.275, -0.1771), (-0.5161, -0.2819, -0.1774), (-0.5036, -0.2869, -0.1781), (-0.4866, -0.2888, -0.179), (-0.4695, -0.2869, -0.18), (-0.4571, -0.2819, -0.1807), (-0.4525, -0.275, -0.181), (-0.4571, -0.268, -0.1807), (-0.4695, -0.263, -0.18), (-0.4866, -0.2611, -0.179), (-0.5036, -0.263, -0.1781), (-0.5161, -0.268, -0.1774), (-0.5251, -0.275, -0.2067), (-0.5205, -0.2819, -0.2067), (-0.5079, -0.2869, -0.2067), (-0.4908, -0.2888, -0.2067), (-0.4736, -0.2869, -0.2067), (-0.461, -0.2819, -0.2067), (-0.4564, -0.275, -0.2067), (-0.461, -0.268, -0.2067), (-0.4736, -0.263, -0.2067), (-0.4908, -0.2611, -0.2067), (-0.5079, -0.263, -0.2067), (-0.5205, -0.268, -0.2067)], [], [(0, 12, 13, 1), (1, 13, 14, 2), (2, 14, 15, 3), (3, 15, 16, 4), (4, 16, 17, 5), (5, 17, 18, 6), (6, 18, 19, 7), (7, 19, 20, 8), (8, 20, 21, 9), (9, 21, 22, 10), (10, 22, 23, 11), (11, 23, 12, 0), (12, 24, 25, 13), (13, 25, 26, 14), (14, 26, 27, 15), (15, 27, 28, 16), (16, 28, 29, 17), (17, 29, 30, 18), (18, 30, 31, 19), (19, 31, 32, 20), (20, 32, 33, 21), (21, 33, 34, 22), (22, 34, 35, 23), (23, 35, 24, 12), (24, 36, 37, 25), (25, 37, 38, 26), (26, 38, 39, 27), (27, 39, 40, 28), (28, 40, 41, 29), (29, 41, 42, 30), (30, 42, 43, 31), (31, 43, 44, 32), (32, 44, 45, 33), (33, 45, 46, 34), (34, 46, 47, 35), (35, 47, 36, 24), (36, 48, 49, 37), (37, 49, 50, 38), (38, 50, 51, 39), (39, 51, 52, 40), (40, 52, 53, 41), (41, 53, 54, 42), (42, 54, 55, 43), (43, 55, 56, 44), (44, 56, 57, 45), (45, 57, 58, 46), (46, 58, 59, 47), (47, 59, 48, 36), (48, 60, 61, 49), (49, 61, 62, 50), (50, 62, 63, 51), (51, 63, 64, 52), (52, 64, 65, 53), (53, 65, 66, 54), (54, 66, 67, 55), (55, 67, 68, 56), (56, 68, 69, 57), (57, 69, 70, 58), (58, 70, 71, 59), (59, 71, 60, 48), (60, 72, 73, 61), (61, 73, 74, 62), (62, 74, 75, 63), (63, 75, 76, 64), (64, 76, 77, 65), (65, 77, 78, 66), (66, 78, 79, 67), (67, 79, 80, 68), (68, 80, 81, 69), (69, 81, 82, 70), (70, 82, 83, 71), (71, 83, 72, 60), (72, 84, 85, 73), (73, 85, 86, 74), (74, 86, 87, 75), (75, 87, 88, 76), (76, 88, 89, 77), (77, 89, 90, 78), (78, 90, 91, 79), (79, 91, 92, 80), (80, 92, 93, 81), (81, 93, 94, 82), (82, 94, 95, 83), (83, 95, 84, 72), (84, 96, 97, 85), (85, 97, 98, 86), (86, 98, 99, 87), (87, 99, 100, 88), (88, 100, 101, 89), (89, 101, 102, 90), (90, 102, 103, 91), (91, 103, 104, 92), (92, 104, 105, 93), (93, 105, 106, 94), (94, 106, 107, 95), (95, 107, 96, 84), (96, 108, 109, 97), (97, 109, 110, 98), (98, 110, 111, 99), (99, 111, 112, 100), (100, 112, 113, 101), (101, 113, 114, 102), (102, 114, 115, 103), (103, 115, 116, 104), (104, 116, 117, 105), (105, 117, 118, 106), (106, 118, 119, 107), (107, 119, 108, 96), (108, 120, 121, 109), (109, 121, 122, 110), (110, 122, 123, 111), (111, 123, 124, 112), (112, 124, 125, 113), (113, 125, 126, 114), (114, 126, 127, 115), (115, 127, 128, 116), (116, 128, 129, 117), (117, 129, 130, 118), (118, 130, 131, 119), (119, 131, 120, 108), (120, 132, 133, 121), (121, 133, 134, 122), (122, 134, 135, 123), (123, 135, 136, 124), (124, 136, 137, 125), (125, 137, 138, 126), (126, 138, 139, 127), (127, 139, 140, 128), (128, 140, 141, 129), (129, 141, 142, 130), (130, 142, 143, 131), (131, 143, 132, 120), (132, 144, 145, 133), (133, 145, 146, 134), (134, 146, 147, 135), (135, 147, 148, 136), (136, 148, 149, 137), (137, 149, 150, 138), (138, 150, 151, 139), (139, 151, 152, 140), (140, 152, 153, 141), (141, 153, 154, 142), (142, 154, 155, 143), (143, 155, 144, 132), (144, 156, 157, 145), (145, 157, 158, 146), (146, 158, 159, 147), (147, 159, 160, 148), (148, 160, 161, 149), (149, 161, 162, 150), (150, 162, 163, 151), (151, 163, 164, 152), (152, 164, 165, 153), (153, 165, 166, 154), (154, 166, 167, 155), (155, 167, 156, 144), (156, 168, 169, 157), (157, 169, 170, 158), (158, 170, 171, 159), (159, 171, 172, 160), (160, 172, 173, 161), (161, 173, 174, 162), (162, 174, 175, 163), (163, 175, 176, 164), (164, 176, 177, 165), (165, 177, 178, 166), (166, 178, 179, 167), (167, 179, 168, 156), (168, 180, 181, 169), (169, 181, 182, 170), (170, 182, 183, 171), (171, 183, 184, 172), (172, 184, 185, 173), (173, 185, 186, 174), (174, 186, 187, 175), (175, 187, 188, 176), (176, 188, 189, 177), (177, 189, 190, 178), (178, 190, 191, 179), (179, 191, 180, 168), (180, 192, 193, 181), (181, 193, 194, 182), (182, 194, 195, 183), (183, 195, 196, 184), (184, 196, 197, 185), (185, 197, 198, 186), (186, 198, 199, 187), (187, 199, 200, 188), (188, 200, 201, 189), (189, 201, 202, 190), (190, 202, 203, 191), (191, 203, 192, 180), (192, 204, 205, 193), (193, 205, 206, 194), (194, 206, 207, 195), (195, 207, 208, 196), (196, 208, 209, 197), (197, 209, 210, 198), (198, 210, 211, 199), (199, 211, 212, 200), (200, 212, 213, 201), (201, 213, 214, 202), (202, 214, 215, 203), (203, 215, 204, 192), (204, 216, 217, 205), (205, 217, 218, 206), (206, 218, 219, 207), (207, 219, 220, 208), (208, 220, 221, 209), (209, 221, 222, 210), (210, 222, 223, 211), (211, 223, 224, 212), (212, 224, 225, 213), (213, 225, 226, 214), (214, 226, 227, 215), (215, 227, 216, 204), (216, 228, 229, 217), (217, 229, 230, 218), (218, 230, 231, 219), (219, 231, 232, 220), (220, 232, 233, 221), (221, 233, 234, 222), (222, 234, 235, 223), (223, 235, 236, 224), (224, 236, 237, 225), (225, 237, 238, 226), (226, 238, 239, 227), (227, 239, 228, 216), (228, 240, 241, 229), (229, 241, 242, 230), (230, 242, 243, 231), (231, 243, 244, 232), (232, 244, 245, 233), (233, 245, 246, 234), (234, 246, 247, 235), (235, 247, 248, 236), (236, 248, 249, 237), (237, 249, 250, 238), (238, 250, 251, 239), (239, 251, 240, 228), (240, 252, 253, 241), (241, 253, 254, 242), (242, 254, 255, 243), (243, 255, 256, 244), (244, 256, 257, 245), (245, 257, 258, 246), (246, 258, 259, 247), (247, 259, 260, 248), (248, 260, 261, 249), (249, 261, 262, 250), (250, 262, 263, 251), (251, 263, 252, 240), (252, 264, 265, 253), (253, 265, 266, 254), (254, 266, 267, 255), (255, 267, 268, 256), (256, 268, 269, 257), (257, 269, 270, 258), (258, 270, 271, 259), (259, 271, 272, 260), (260, 272, 273, 261), (261, 273, 274, 262), (262, 274, 275, 263), (263, 275, 264, 252), (264, 276, 277, 265), (265, 277, 278, 266), (266, 278, 279, 267), (267, 279, 280, 268), (268, 280, 281, 269), (269, 281, 282, 270), (270, 282, 283, 271), (271, 283, 284, 272), (272, 284, 285, 273), (273, 285, 286, 274), (274, 286, 287, 275), (275, 287, 276, 264), (276, 288, 289, 277), (277, 289, 290, 278), (278, 290, 291, 279), (279, 291, 292, 280), (280, 292, 293, 281), (281, 293, 294, 282), (282, 294, 295, 283), (283, 295, 296, 284), (284, 296, 297, 285), (285, 297, 298, 286), (286, 298, 299, 287), (287, 299, 288, 276)])
me_torus_001.polygons.foreach_set('use_smooth', [True] * 288)
_uv = me_torus_001.uv_layers.new(name='UVMap')
_uv.uv.foreach_set('vector', [0.5, 0.5, 0.5208, 0.5, 0.5208, 0.5833, 0.5, 0.5833, 0.5, 0.5833, 0.5208, 0.5833, 0.5208, 0.6667, 0.5, 0.6667, 0.5, 0.6667, 0.5208, 0.6667, 0.5208, 0.75, 0.5, 0.75, 0.5, 0.75, 0.5208, 0.75, 0.5208, 0.8333, 0.5, 0.8333, 0.5, 0.8333, 0.5208, 0.8333, 0.5208, 0.9167, 0.5, 0.9167, 0.5, 0.9167, 0.5208, 0.9167, 0.5208, 1.0, 0.5, 1.0, 0.5, 2.22e-16, 0.5208, 2.22e-16, 0.5208, 0.08333, 0.5, 0.08333, 0.5, 0.08333, 0.5208, 0.08333, 0.5208, 0.1667, 0.5, 0.1667, 0.5, 0.1667, 0.5208, 0.1667, 0.5208, 0.25, 0.5, 0.25, 0.5, 0.25, 0.5208, 0.25, 0.5208, 0.3333, 0.5, 0.3333, 0.5, 0.3333, 0.5208, 0.3333, 0.5208, 0.4167, 0.5, 0.4167, 0.5, 0.4167, 0.5208, 0.4167, 0.5208, 0.5, 0.5, 0.5, 0.5208, 0.5, 0.5417, 0.5, 0.5417, 0.5833, 0.5208, 0.5833, 0.5208, 0.5833, 0.5417, 0.5833, 0.5417, 0.6667, 0.5208, 0.6667, 0.5208, 0.6667, 0.5417, 0.6667, 0.5417, 0.75, 0.5208, 0.75, 0.5208, 0.75, 0.5417, 0.75, 0.5417, 0.8333, 0.5208, 0.8333, 0.5208, 0.8333, 0.5417, 0.8333, 0.5417, 0.9167, 0.5208, 0.9167, 0.5208, 0.9167, 0.5417, 0.9167, 0.5417, 1.0, 0.5208, 1.0, 0.5208, 2.22e-16, 0.5417, 2.22e-16, 0.5417, 0.08333, 0.5208, 0.08333, 0.5208, 0.08333, 0.5417, 0.08333, 0.5417, 0.1667, 0.5208, 0.1667, 0.5208, 0.1667, 0.5417, 0.1667, 0.5417, 0.25, 0.5208, 0.25, 0.5208, 0.25, 0.5417, 0.25, 0.5417, 0.3333, 0.5208, 0.3333, 0.5208, 0.3333, 0.5417, 0.3333, 0.5417, 0.4167, 0.5208, 0.4167, 0.5208, 0.4167, 0.5417, 0.4167, 0.5417, 0.5, 0.5208, 0.5, 0.5417, 0.5, 0.5625, 0.5, 0.5625, 0.5833, 0.5417, 0.5833, 0.5417, 0.5833, 0.5625, 0.5833, 0.5625, 0.6667, 0.5417, 0.6667, 0.5417, 0.6667, 0.5625, 0.6667, 0.5625, 0.75, 0.5417, 0.75, 0.5417, 0.75, 0.5625, 0.75, 0.5625, 0.8333, 0.5417, 0.8333, 0.5417, 0.8333, 0.5625, 0.8333, 0.5625, 0.9167, 0.5417, 0.9167, 0.5417, 0.9167, 0.5625, 0.9167, 0.5625, 1.0, 0.5417, 1.0, 0.5417, 2.22e-16, 0.5625, 2.22e-16, 0.5625, 0.08333, 0.5417, 0.08333, 0.5417, 0.08333, 0.5625, 0.08333, 0.5625, 0.1667, 0.5417, 0.1667, 0.5417, 0.1667, 0.5625, 0.1667, 0.5625, 0.25, 0.5417, 0.25, 0.5417, 0.25, 0.5625, 0.25, 0.5625, 0.3333, 0.5417, 0.3333, 0.5417, 0.3333, 0.5625, 0.3333, 0.5625, 0.4167, 0.5417, 0.4167, 0.5417, 0.4167, 0.5625, 0.4167, 0.5625, 0.5, 0.5417, 0.5, 0.5625, 0.5, 0.5833, 0.5, 0.5833, 0.5833, 0.5625, 0.5833, 0.5625, 0.5833, 0.5833, 0.5833, 0.5833, 0.6667, 0.5625, 0.6667, 0.5625, 0.6667, 0.5833, 0.6667, 0.5833, 0.75, 0.5625, 0.75, 0.5625, 0.75, 0.5833, 0.75, 0.5833, 0.8333, 0.5625, 0.8333, 0.5625, 0.8333, 0.5833, 0.8333, 0.5833, 0.9167, 0.5625, 0.9167, 0.5625, 0.9167, 0.5833, 0.9167, 0.5833, 1.0, 0.5625, 1.0, 0.5625, 2.22e-16, 0.5833, 2.22e-16, 0.5833, 0.08333, 0.5625, 0.08333, 0.5625, 0.08333, 0.5833, 0.08333, 0.5833, 0.1667, 0.5625, 0.1667, 0.5625, 0.1667, 0.5833, 0.1667, 0.5833, 0.25, 0.5625, 0.25, 0.5625, 0.25, 0.5833, 0.25, 0.5833, 0.3333, 0.5625, 0.3333, 0.5625, 0.3333, 0.5833, 0.3333, 0.5833, 0.4167, 0.5625, 0.4167, 0.5625, 0.4167, 0.5833, 0.4167, 0.5833, 0.5, 0.5625, 0.5, 0.5833, 0.5, 0.6042, 0.5, 0.6042, 0.5833, 0.5833, 0.5833, 0.5833, 0.5833, 0.6042, 0.5833, 0.6042, 0.6667, 0.5833, 0.6667, 0.5833, 0.6667, 0.6042, 0.6667, 0.6042, 0.75, 0.5833, 0.75, 0.5833, 0.75, 0.6042, 0.75, 0.6042, 0.8333, 0.5833, 0.8333, 0.5833, 0.8333, 0.6042, 0.8333, 0.6042, 0.9167, 0.5833, 0.9167, 0.5833, 0.9167, 0.6042, 0.9167, 0.6042, 1.0, 0.5833, 1.0, 0.5833, 2.22e-16, 0.6042, 2.22e-16, 0.6042, 0.08333, 0.5833, 0.08333, 0.5833, 0.08333, 0.6042, 0.08333, 0.6042, 0.1667, 0.5833, 0.1667, 0.5833, 0.1667, 0.6042, 0.1667, 0.6042, 0.25, 0.5833, 0.25, 0.5833, 0.25, 0.6042, 0.25, 0.6042, 0.3333, 0.5833, 0.3333, 0.5833, 0.3333, 0.6042, 0.3333, 0.6042, 0.4167, 0.5833, 0.4167, 0.5833, 0.4167, 0.6042, 0.4167, 0.6042, 0.5, 0.5833, 0.5, 0.6042, 0.5, 0.625, 0.5, 0.625, 0.5833, 0.6042, 0.5833, 0.6042, 0.5833, 0.625, 0.5833, 0.625, 0.6667, 0.6042, 0.6667, 0.6042, 0.6667, 0.625, 0.6667, 0.625, 0.75, 0.6042, 0.75, 0.6042, 0.75, 0.625, 0.75, 0.625, 0.8333, 0.6042, 0.8333, 0.6042, 0.8333, 0.625, 0.8333, 0.625, 0.9167, 0.6042, 0.9167, 0.6042, 0.9167, 0.625, 0.9167, 0.625, 1.0, 0.6042, 1.0, 0.6042, 2.22e-16, 0.625, 2.22e-16, 0.625, 0.08333, 0.6042, 0.08333, 0.6042, 0.08333, 0.625, 0.08333, 0.625, 0.1667, 0.6042, 0.1667, 0.6042, 0.1667, 0.625, 0.1667, 0.625, 0.25, 0.6042, 0.25, 0.6042, 0.25, 0.625, 0.25, 0.625, 0.3333, 0.6042, 0.3333, 0.6042, 0.3333, 0.625, 0.3333, 0.625, 0.4167, 0.6042, 0.4167, 0.6042, 0.4167, 0.625, 0.4167, 0.625, 0.5, 0.6042, 0.5, 0.625, 0.5, 0.6458, 0.5, 0.6458, 0.5833, 0.625, 0.5833, 0.625, 0.5833, 0.6458, 0.5833, 0.6458, 0.6667, 0.625, 0.6667, 0.625, 0.6667, 0.6458, 0.6667, 0.6458, 0.75, 0.625, 0.75, 0.625, 0.75, 0.6458, 0.75, 0.6458, 0.8333, 0.625, 0.8333, 0.625, 0.8333, 0.6458, 0.8333, 0.6458, 0.9167, 0.625, 0.9167, 0.625, 0.9167, 0.6458, 0.9167, 0.6458, 1.0, 0.625, 1.0, 0.625, 2.22e-16, 0.6458, 2.22e-16, 0.6458, 0.08333, 0.625, 0.08333, 0.625, 0.08333, 0.6458, 0.08333, 0.6458, 0.1667, 0.625, 0.1667, 0.625, 0.1667, 0.6458, 0.1667, 0.6458, 0.25, 0.625, 0.25, 0.625, 0.25, 0.6458, 0.25, 0.6458, 0.3333, 0.625, 0.3333, 0.625, 0.3333, 0.6458, 0.3333, 0.6458, 0.4167, 0.625, 0.4167, 0.625, 0.4167, 0.6458, 0.4167, 0.6458, 0.5, 0.625, 0.5, 0.6458, 0.5, 0.6667, 0.5, 0.6667, 0.5833, 0.6458, 0.5833, 0.6458, 0.5833, 0.6667, 0.5833, 0.6667, 0.6667, 0.6458, 0.6667, 0.6458, 0.6667, 0.6667, 0.6667, 0.6667, 0.75, 0.6458, 0.75, 0.6458, 0.75, 0.6667, 0.75, 0.6667, 0.8333, 0.6458, 0.8333, 0.6458, 0.8333, 0.6667, 0.8333, 0.6667, 0.9167, 0.6458, 0.9167, 0.6458, 0.9167, 0.6667, 0.9167, 0.6667, 1.0, 0.6458, 1.0, 0.6458, 2.22e-16, 0.6667, 2.22e-16, 0.6667, 0.08333, 0.6458, 0.08333, 0.6458, 0.08333, 0.6667, 0.08333, 0.6667, 0.1667, 0.6458, 0.1667, 0.6458, 0.1667, 0.6667, 0.1667, 0.6667, 0.25, 0.6458, 0.25, 0.6458, 0.25, 0.6667, 0.25, 0.6667, 0.3333, 0.6458, 0.3333, 0.6458, 0.3333, 0.6667, 0.3333, 0.6667, 0.4167, 0.6458, 0.4167, 0.6458, 0.4167, 0.6667, 0.4167, 0.6667, 0.5, 0.6458, 0.5, 0.6667, 0.5, 0.6875, 0.5, 0.6875, 0.5833, 0.6667, 0.5833, 0.6667, 0.5833, 0.6875, 0.5833, 0.6875, 0.6667, 0.6667, 0.6667, 0.6667, 0.6667, 0.6875, 0.6667, 0.6875, 0.75, 0.6667, 0.75, 0.6667, 0.75, 0.6875, 0.75, 0.6875, 0.8333, 0.6667, 0.8333, 0.6667, 0.8333, 0.6875, 0.8333, 0.6875, 0.9167, 0.6667, 0.9167, 0.6667, 0.9167, 0.6875, 0.9167, 0.6875, 1.0, 0.6667, 1.0, 0.6667, 2.22e-16, 0.6875, 2.22e-16, 0.6875, 0.08333, 0.6667, 0.08333, 0.6667, 0.08333, 0.6875, 0.08333, 0.6875, 0.1667, 0.6667, 0.1667, 0.6667, 0.1667, 0.6875, 0.1667, 0.6875, 0.25, 0.6667, 0.25, 0.6667, 0.25, 0.6875, 0.25, 0.6875, 0.3333, 0.6667, 0.3333, 0.6667, 0.3333, 0.6875, 0.3333, 0.6875, 0.4167, 0.6667, 0.4167, 0.6667, 0.4167, 0.6875, 0.4167, 0.6875, 0.5, 0.6667, 0.5, 0.6875, 0.5, 0.7083, 0.5, 0.7083, 0.5833, 0.6875, 0.5833, 0.6875, 0.5833, 0.7083, 0.5833, 0.7083, 0.6667, 0.6875, 0.6667, 0.6875, 0.6667, 0.7083, 0.6667, 0.7083, 0.75, 0.6875, 0.75, 0.6875, 0.75, 0.7083, 0.75, 0.7083, 0.8333, 0.6875, 0.8333, 0.6875, 0.8333, 0.7083, 0.8333, 0.7083, 0.9167, 0.6875, 0.9167, 0.6875, 0.9167, 0.7083, 0.9167, 0.7083, 1.0, 0.6875, 1.0, 0.6875, 2.22e-16, 0.7083, 2.22e-16, 0.7083, 0.08333, 0.6875, 0.08333, 0.6875, 0.08333, 0.7083, 0.08333, 0.7083, 0.1667, 0.6875, 0.1667, 0.6875, 0.1667, 0.7083, 0.1667, 0.7083, 0.25, 0.6875, 0.25, 0.6875, 0.25, 0.7083, 0.25, 0.7083, 0.3333, 0.6875, 0.3333, 0.6875, 0.3333, 0.7083, 0.3333, 0.7083, 0.4167, 0.6875, 0.4167, 0.6875, 0.4167, 0.7083, 0.4167, 0.7083, 0.5, 0.6875, 0.5, 0.7083, 0.5, 0.7292, 0.5, 0.7292, 0.5833, 0.7083, 0.5833, 0.7083, 0.5833, 0.7292, 0.5833, 0.7292, 0.6667, 0.7083, 0.6667, 0.7083, 0.6667, 0.7292, 0.6667, 0.7292, 0.75, 0.7083, 0.75, 0.7083, 0.75, 0.7292, 0.75, 0.7292, 0.8333, 0.7083, 0.8333, 0.7083, 0.8333, 0.7292, 0.8333, 0.7292, 0.9167, 0.7083, 0.9167, 0.7083, 0.9167, 0.7292, 0.9167, 0.7292, 1.0, 0.7083, 1.0, 0.7083, 2.22e-16, 0.7292, 2.22e-16, 0.7292, 0.08333, 0.7083, 0.08333, 0.7083, 0.08333, 0.7292, 0.08333, 0.7292, 0.1667, 0.7083, 0.1667, 0.7083, 0.1667, 0.7292, 0.1667, 0.7292, 0.25, 0.7083, 0.25, 0.7083, 0.25, 0.7292, 0.25, 0.7292, 0.3333, 0.7083, 0.3333, 0.7083, 0.3333, 0.7292, 0.3333, 0.7292, 0.4167, 0.7083, 0.4167, 0.7083, 0.4167, 0.7292, 0.4167, 0.7292, 0.5, 0.7083, 0.5, 0.7292, 0.5, 0.75, 0.5, 0.75, 0.5833, 0.7292, 0.5833, 0.7292, 0.5833, 0.75, 0.5833, 0.75, 0.6667, 0.7292, 0.6667, 0.7292, 0.6667, 0.75, 0.6667, 0.75, 0.75, 0.7292, 0.75, 0.7292, 0.75, 0.75, 0.75, 0.75, 0.8333, 0.7292, 0.8333, 0.7292, 0.8333, 0.75, 0.8333, 0.75, 0.9167, 0.7292, 0.9167, 0.7292, 0.9167, 0.75, 0.9167, 0.75, 1.0, 0.7292, 1.0, 0.7292, 2.22e-16, 0.75, 2.22e-16, 0.75, 0.08333, 0.7292, 0.08333, 0.7292, 0.08333, 0.75, 0.08333, 0.75, 0.1667, 0.7292, 0.1667, 0.7292, 0.1667, 0.75, 0.1667, 0.75, 0.25, 0.7292, 0.25, 0.7292, 0.25, 0.75, 0.25, 0.75, 0.3333, 0.7292, 0.3333, 0.7292, 0.3333, 0.75, 0.3333, 0.75, 0.4167, 0.7292, 0.4167, 0.7292, 0.4167, 0.75, 0.4167, 0.75, 0.5, 0.7292, 0.5, 0.75, 0.5, 0.7708, 0.5, 0.7708, 0.5833, 0.75, 0.5833, 0.75, 0.5833, 0.7708, 0.5833, 0.7708, 0.6667, 0.75, 0.6667, 0.75, 0.6667, 0.7708, 0.6667, 0.7708, 0.75, 0.75, 0.75, 0.75, 0.75, 0.7708, 0.75, 0.7708, 0.8333, 0.75, 0.8333, 0.75, 0.8333, 0.7708, 0.8333, 0.7708, 0.9167, 0.75, 0.9167, 0.75, 0.9167, 0.7708, 0.9167, 0.7708, 1.0, 0.75, 1.0, 0.75, 2.22e-16, 0.7708, 2.22e-16, 0.7708, 0.08333, 0.75, 0.08333, 0.75, 0.08333, 0.7708, 0.08333, 0.7708, 0.1667, 0.75, 0.1667, 0.75, 0.1667, 0.7708, 0.1667, 0.7708, 0.25, 0.75, 0.25, 0.75, 0.25, 0.7708, 0.25, 0.7708, 0.3333, 0.75, 0.3333, 0.75, 0.3333, 0.7708, 0.3333, 0.7708, 0.4167, 0.75, 0.4167, 0.75, 0.4167, 0.7708, 0.4167, 0.7708, 0.5, 0.75, 0.5, 0.7708, 0.5, 0.7917, 0.5, 0.7917, 0.5833, 0.7708, 0.5833, 0.7708, 0.5833, 0.7917, 0.5833, 0.7917, 0.6667, 0.7708, 0.6667, 0.7708, 0.6667, 0.7917, 0.6667, 0.7917, 0.75, 0.7708, 0.75, 0.7708, 0.75, 0.7917, 0.75, 0.7917, 0.8333, 0.7708, 0.8333, 0.7708, 0.8333, 0.7917, 0.8333, 0.7917, 0.9167, 0.7708, 0.9167, 0.7708, 0.9167, 0.7917, 0.9167, 0.7917, 1.0, 0.7708, 1.0, 0.7708, 2.22e-16, 0.7917, 2.22e-16, 0.7917, 0.08333, 0.7708, 0.08333, 0.7708, 0.08333, 0.7917, 0.08333, 0.7917, 0.1667, 0.7708, 0.1667, 0.7708, 0.1667, 0.7917, 0.1667, 0.7917, 0.25, 0.7708, 0.25, 0.7708, 0.25, 0.7917, 0.25, 0.7917, 0.3333, 0.7708, 0.3333, 0.7708, 0.3333, 0.7917, 0.3333, 0.7917, 0.4167, 0.7708, 0.4167, 0.7708, 0.4167, 0.7917, 0.4167, 0.7917, 0.5, 0.7708, 0.5, 0.7917, 0.5, 0.8125, 0.5, 0.8125, 0.5833, 0.7917, 0.5833, 0.7917, 0.5833, 0.8125, 0.5833, 0.8125, 0.6667, 0.7917, 0.6667, 0.7917, 0.6667, 0.8125, 0.6667, 0.8125, 0.75, 0.7917, 0.75, 0.7917, 0.75, 0.8125, 0.75, 0.8125, 0.8333, 0.7917, 0.8333, 0.7917, 0.8333, 0.8125, 0.8333, 0.8125, 0.9167, 0.7917, 0.9167, 0.7917, 0.9167, 0.8125, 0.9167, 0.8125, 1.0, 0.7917, 1.0, 0.7917, 2.22e-16, 0.8125, 2.22e-16, 0.8125, 0.08333, 0.7917, 0.08333, 0.7917, 0.08333, 0.8125, 0.08333, 0.8125, 0.1667, 0.7917, 0.1667, 0.7917, 0.1667, 0.8125, 0.1667, 0.8125, 0.25, 0.7917, 0.25, 0.7917, 0.25, 0.8125, 0.25, 0.8125, 0.3333, 0.7917, 0.3333, 0.7917, 0.3333, 0.8125, 0.3333, 0.8125, 0.4167, 0.7917, 0.4167, 0.7917, 0.4167, 0.8125, 0.4167, 0.8125, 0.5, 0.7917, 0.5, 0.8125, 0.5, 0.8333, 0.5, 0.8333, 0.5833, 0.8125, 0.5833, 0.8125, 0.5833, 0.8333, 0.5833, 0.8333, 0.6667, 0.8125, 0.6667, 0.8125, 0.6667, 0.8333, 0.6667, 0.8333, 0.75, 0.8125, 0.75, 0.8125, 0.75, 0.8333, 0.75, 0.8333, 0.8333, 0.8125, 0.8333, 0.8125, 0.8333, 0.8333, 0.8333, 0.8333, 0.9167, 0.8125, 0.9167, 0.8125, 0.9167, 0.8333, 0.9167, 0.8333, 1.0, 0.8125, 1.0, 0.8125, 2.22e-16, 0.8333, 2.22e-16, 0.8333, 0.08333, 0.8125, 0.08333, 0.8125, 0.08333, 0.8333, 0.08333, 0.8333, 0.1667, 0.8125, 0.1667, 0.8125, 0.1667, 0.8333, 0.1667, 0.8333, 0.25, 0.8125, 0.25, 0.8125, 0.25, 0.8333, 0.25, 0.8333, 0.3333, 0.8125, 0.3333, 0.8125, 0.3333, 0.8333, 0.3333, 0.8333, 0.4167, 0.8125, 0.4167, 0.8125, 0.4167, 0.8333, 0.4167, 0.8333, 0.5, 0.8125, 0.5, 0.8333, 0.5, 0.8542, 0.5, 0.8542, 0.5833, 0.8333, 0.5833, 0.8333, 0.5833, 0.8542, 0.5833, 0.8542, 0.6667, 0.8333, 0.6667, 0.8333, 0.6667, 0.8542, 0.6667, 0.8542, 0.75, 0.8333, 0.75, 0.8333, 0.75, 0.8542, 0.75, 0.8542, 0.8333, 0.8333, 0.8333, 0.8333, 0.8333, 0.8542, 0.8333, 0.8542, 0.9167, 0.8333, 0.9167, 0.8333, 0.9167, 0.8542, 0.9167, 0.8542, 1.0, 0.8333, 1.0, 0.8333, 2.22e-16, 0.8542, 2.22e-16, 0.8542, 0.08333, 0.8333, 0.08333, 0.8333, 0.08333, 0.8542, 0.08333, 0.8542, 0.1667, 0.8333, 0.1667, 0.8333, 0.1667, 0.8542, 0.1667, 0.8542, 0.25, 0.8333, 0.25, 0.8333, 0.25, 0.8542, 0.25, 0.8542, 0.3333, 0.8333, 0.3333, 0.8333, 0.3333, 0.8542, 0.3333, 0.8542, 0.4167, 0.8333, 0.4167, 0.8333, 0.4167, 0.8542, 0.4167, 0.8542, 0.5, 0.8333, 0.5, 0.8542, 0.5, 0.875, 0.5, 0.875, 0.5833, 0.8542, 0.5833, 0.8542, 0.5833, 0.875, 0.5833, 0.875, 0.6667, 0.8542, 0.6667, 0.8542, 0.6667, 0.875, 0.6667, 0.875, 0.75, 0.8542, 0.75, 0.8542, 0.75, 0.875, 0.75, 0.875, 0.8333, 0.8542, 0.8333, 0.8542, 0.8333, 0.875, 0.8333, 0.875, 0.9167, 0.8542, 0.9167, 0.8542, 0.9167, 0.875, 0.9167, 0.875, 1.0, 0.8542, 1.0, 0.8542, 2.22e-16, 0.875, 2.22e-16, 0.875, 0.08333, 0.8542, 0.08333, 0.8542, 0.08333, 0.875, 0.08333, 0.875, 0.1667, 0.8542, 0.1667, 0.8542, 0.1667, 0.875, 0.1667, 0.875, 0.25, 0.8542, 0.25, 0.8542, 0.25, 0.875, 0.25, 0.875, 0.3333, 0.8542, 0.3333, 0.8542, 0.3333, 0.875, 0.3333, 0.875, 0.4167, 0.8542, 0.4167, 0.8542, 0.4167, 0.875, 0.4167, 0.875, 0.5, 0.8542, 0.5, 0.875, 0.5, 0.8958, 0.5, 0.8958, 0.5833, 0.875, 0.5833, 0.875, 0.5833, 0.8958, 0.5833, 0.8958, 0.6667, 0.875, 0.6667, 0.875, 0.6667, 0.8958, 0.6667, 0.8958, 0.75, 0.875, 0.75, 0.875, 0.75, 0.8958, 0.75, 0.8958, 0.8333, 0.875, 0.8333, 0.875, 0.8333, 0.8958, 0.8333, 0.8958, 0.9167, 0.875, 0.9167, 0.875, 0.9167, 0.8958, 0.9167, 0.8958, 1.0, 0.875, 1.0, 0.875, 2.22e-16, 0.8958, 2.22e-16, 0.8958, 0.08333, 0.875, 0.08333, 0.875, 0.08333, 0.8958, 0.08333, 0.8958, 0.1667, 0.875, 0.1667, 0.875, 0.1667, 0.8958, 0.1667, 0.8958, 0.25, 0.875, 0.25, 0.875, 0.25, 0.8958, 0.25, 0.8958, 0.3333, 0.875, 0.3333, 0.875, 0.3333, 0.8958, 0.3333, 0.8958, 0.4167, 0.875, 0.4167, 0.875, 0.4167, 0.8958, 0.4167, 0.8958, 0.5, 0.875, 0.5, 0.8958, 0.5, 0.9167, 0.5, 0.9167, 0.5833, 0.8958, 0.5833, 0.8958, 0.5833, 0.9167, 0.5833, 0.9167, 0.6667, 0.8958, 0.6667, 0.8958, 0.6667, 0.9167, 0.6667, 0.9167, 0.75, 0.8958, 0.75, 0.8958, 0.75, 0.9167, 0.75, 0.9167, 0.8333, 0.8958, 0.8333, 0.8958, 0.8333, 0.9167, 0.8333, 0.9167, 0.9167, 0.8958, 0.9167, 0.8958, 0.9167, 0.9167, 0.9167, 0.9167, 1.0, 0.8958, 1.0, 0.8958, 2.22e-16, 0.9167, 2.22e-16, 0.9167, 0.08333, 0.8958, 0.08333, 0.8958, 0.08333, 0.9167, 0.08333, 0.9167, 0.1667, 0.8958, 0.1667, 0.8958, 0.1667, 0.9167, 0.1667, 0.9167, 0.25, 0.8958, 0.25, 0.8958, 0.25, 0.9167, 0.25, 0.9167, 0.3333, 0.8958, 0.3333, 0.8958, 0.3333, 0.9167, 0.3333, 0.9167, 0.4167, 0.8958, 0.4167, 0.8958, 0.4167, 0.9167, 0.4167, 0.9167, 0.5, 0.8958, 0.5, 0.9167, 0.5, 0.9375, 0.5, 0.9375, 0.5833, 0.9167, 0.5833, 0.9167, 0.5833, 0.9375, 0.5833, 0.9375, 0.6667, 0.9167, 0.6667, 0.9167, 0.6667, 0.9375, 0.6667, 0.9375, 0.75, 0.9167, 0.75, 0.9167, 0.75, 0.9375, 0.75, 0.9375, 0.8333, 0.9167, 0.8333, 0.9167, 0.8333, 0.9375, 0.8333, 0.9375, 0.9167, 0.9167, 0.9167, 0.9167, 0.9167, 0.9375, 0.9167, 0.9375, 1.0, 0.9167, 1.0, 0.9167, 2.22e-16, 0.9375, 2.22e-16, 0.9375, 0.08333, 0.9167, 0.08333, 0.9167, 0.08333, 0.9375, 0.08333, 0.9375, 0.1667, 0.9167, 0.1667, 0.9167, 0.1667, 0.9375, 0.1667, 0.9375, 0.25, 0.9167, 0.25, 0.9167, 0.25, 0.9375, 0.25, 0.9375, 0.3333, 0.9167, 0.3333, 0.9167, 0.3333, 0.9375, 0.3333, 0.9375, 0.4167, 0.9167, 0.4167, 0.9167, 0.4167, 0.9375, 0.4167, 0.9375, 0.5, 0.9167, 0.5, 0.9375, 0.5, 0.9583, 0.5, 0.9583, 0.5833, 0.9375, 0.5833, 0.9375, 0.5833, 0.9583, 0.5833, 0.9583, 0.6667, 0.9375, 0.6667, 0.9375, 0.6667, 0.9583, 0.6667, 0.9583, 0.75, 0.9375, 0.75, 0.9375, 0.75, 0.9583, 0.75, 0.9583, 0.8333, 0.9375, 0.8333, 0.9375, 0.8333, 0.9583, 0.8333, 0.9583, 0.9167, 0.9375, 0.9167, 0.9375, 0.9167, 0.9583, 0.9167, 0.9583, 1.0, 0.9375, 1.0, 0.9375, 2.22e-16, 0.9583, 2.22e-16, 0.9583, 0.08333, 0.9375, 0.08333, 0.9375, 0.08333, 0.9583, 0.08333, 0.9583, 0.1667, 0.9375, 0.1667, 0.9375, 0.1667, 0.9583, 0.1667, 0.9583, 0.25, 0.9375, 0.25, 0.9375, 0.25, 0.9583, 0.25, 0.9583, 0.3333, 0.9375, 0.3333, 0.9375, 0.3333, 0.9583, 0.3333, 0.9583, 0.4167, 0.9375, 0.4167, 0.9375, 0.4167, 0.9583, 0.4167, 0.9583, 0.5, 0.9375, 0.5, 0.9583, 0.5, 0.9792, 0.5, 0.9792, 0.5833, 0.9583, 0.5833, 0.9583, 0.5833, 0.9792, 0.5833, 0.9792, 0.6667, 0.9583, 0.6667, 0.9583, 0.6667, 0.9792, 0.6667, 0.9792, 0.75, 0.9583, 0.75, 0.9583, 0.75, 0.9792, 0.75, 0.9792, 0.8333, 0.9583, 0.8333, 0.9583, 0.8333, 0.9792, 0.8333, 0.9792, 0.9167, 0.9583, 0.9167, 0.9583, 0.9167, 0.9792, 0.9167, 0.9792, 1.0, 0.9583, 1.0, 0.9583, 2.22e-16, 0.9792, 2.22e-16, 0.9792, 0.08333, 0.9583, 0.08333, 0.9583, 0.08333, 0.9792, 0.08333, 0.9792, 0.1667, 0.9583, 0.1667, 0.9583, 0.1667, 0.9792, 0.1667, 0.9792, 0.25, 0.9583, 0.25, 0.9583, 0.25, 0.9792, 0.25, 0.9792, 0.3333, 0.9583, 0.3333, 0.9583, 0.3333, 0.9792, 0.3333, 0.9792, 0.4167, 0.9583, 0.4167, 0.9583, 0.4167, 0.9792, 0.4167, 0.9792, 0.5, 0.9583, 0.5, 0.9792, 0.5, 1.0, 0.5, 1.0, 0.5833, 0.9792, 0.5833, 0.9792, 0.5833, 1.0, 0.5833, 1.0, 0.6667, 0.9792, 0.6667, 0.9792, 0.6667, 1.0, 0.6667, 1.0, 0.75, 0.9792, 0.75, 0.9792, 0.75, 1.0, 0.75, 1.0, 0.8333, 0.9792, 0.8333, 0.9792, 0.8333, 1.0, 0.8333, 1.0, 0.9167, 0.9792, 0.9167, 0.9792, 0.9167, 1.0, 0.9167, 1.0, 1.0, 0.9792, 1.0, 0.9792, 2.22e-16, 1.0, 2.22e-16, 1.0, 0.08333, 0.9792, 0.08333, 0.9792, 0.08333, 1.0, 0.08333, 1.0, 0.1667, 0.9792, 0.1667, 0.9792, 0.1667, 1.0, 0.1667, 1.0, 0.25, 0.9792, 0.25, 0.9792, 0.25, 1.0, 0.25, 1.0, 0.3333, 0.9792, 0.3333, 0.9792, 0.3333, 1.0, 0.3333, 1.0, 0.4167, 0.9792, 0.4167, 0.9792, 0.4167, 1.0, 0.4167, 1.0, 0.5, 0.9792, 0.5])
me_torus_001.materials.append(mat_darkthread)
me_torus_001.update()
me_plane_009 = bpy.data.meshes.new('Plane.009')
me_plane_009.from_pydata([(2.0, -2.0, 0.4055), (-2.0, -2.0, 0.25), (-1.75, -2.0, 0.5), (-1.483, -2.0, 0.4055), (-1.939, -2.0, 0.414), (1.989, -1.981, 0.4623), (-2.0, -2.0, 7.451e-09), (-1.483, -2.0, 0.5), (-1.473, -1.981, 0.4623), (2.0, 2.0, 0.4055), (-1.483, 2.0, 0.4), (-1.483, -2.0, 0.4), (-1.483, 2.0, 0.4055), (1.989, 1.981, 0.4623), (-2.0, 2.0, 0.25), (-1.75, 2.0, 0.5), (-1.483, 2.0, 0.5), (-1.473, 1.981, 0.4623), (-1.939, 2.0, 0.414), (-2.0, 2.0, 0.0)], [], [(14, 19, 6, 1), (18, 14, 1, 4), (3, 0, 5, 8), (2, 7, 16, 15), (4, 2, 15, 18), (8, 5, 13, 17), (16, 7, 11, 10), (12, 17, 13, 9)])
me_plane_009.polygons.foreach_set('use_smooth', [0, 1, 0, 0, 1, 0, 0, 0])
me_plane_009.polygons.foreach_set('material_index', [1, 1, 0, 1, 1, 0, 1, 0])
_uv = me_plane_009.uv_layers.new(name='UVMap')
_uv.uv.foreach_set('vector', [0.4653, 0.9999, 0.4342, 0.9999, 0.4342, 0.5017, 0.4653, 0.5017, 0.4871, 0.9999, 0.4653, 0.9999, 0.4653, 0.5017, 0.4871, 0.5017, 0.0001438, 0.0001438, 0.4339, 0.0001438, 0.4326, 0.007603, 0.001467, 0.007603, 0.513, 0.5017, 0.5462, 0.5017, 0.5462, 0.9999, 0.513, 0.9999, 0.4871, 0.5017, 0.513, 0.5017, 0.513, 0.9999, 0.4871, 0.9999, 0.001467, 0.007603, 0.4326, 0.007603, 0.4326, 0.5009, 0.001467, 0.5009, 0.5462, 0.9999, 0.5462, 0.5017, 0.5587, 0.5017, 0.5587, 0.9999, 0.0001438, 0.5084, 0.001467, 0.5009, 0.4326, 0.5009, 0.4339, 0.5084])
me_plane_009.materials.append(mat_sidewalksurfaceprocedural)
me_plane_009.materials.append(mat_curbprocedural)
me_plane_009.update()
me_plane_001 = bpy.data.meshes.new('Plane.001')
me_plane_001.from_pydata([(-0.3536, 0.0, 0.03819), (0.0, -0.3536, 0.03819), (0.0, 0.3536, 0.03819), (0.3536, 0.0, 0.03819)], [], [(0, 1, 3, 2)])
_uv = me_plane_001.uv_layers.new(name='UVMap')
_uv.uv.foreach_set('vector', [0.9999, 0.9999, 0.0001, 0.9999, 9.997e-05, 0.0001002, 0.9999, 9.997e-05])
me_plane_001.materials.append(mat_carpet_baked)
me_plane_001.update()
me_plane_002 = bpy.data.meshes.new('Plane.002')
me_plane_002.from_pydata([(-10.0, -10.0, 0.1643), (10.0, -10.0, 0.1643), (-10.0, 10.0, 0.1643), (10.0, 10.0, 0.1643)], [], [(0, 1, 3, 2)])
_uv = me_plane_002.uv_layers.new(name='UVMap')
_uv.uv.foreach_set('vector', [9.99e-05, 0.0001003, 0.9999, 0.0001001, 0.9999, 0.9999, 0.0001001, 0.9999])
me_plane_002.materials.append(mat_roaddecals)
me_plane_002.update()
me_plane_011 = bpy.data.meshes.new('Plane.011')
me_plane_011.from_pydata([(-1.964, -2.0, 0.2308), (2.0, -2.0, 0.2947), (-1.964, 2.0, 0.2308), (2.0, 2.0, 0.2947), (-1.693, -2.0, 0.2954), (-1.693, 2.0, 0.2954), (-1.9, 2.0, 0.2498), (-1.9, -2.0, 0.2498), (-2.0, -2.0, 0.1541), (-2.0, 2.0, 0.1541), (-2.0, -2.0, 0.1262), (-2.0, 2.0, 0.1262), (-1.999, -2.0, 0.0968), (-1.999, 2.0, 0.0968), (-1.975, -2.0, 0.03722), (-1.975, 2.0, 0.03722), (-1.91, -2.0, 9.575e-05), (-1.91, 2.0, 9.575e-05)], [], [(4, 1, 3, 5), (7, 4, 5, 6), (0, 7, 6, 2), (0, 2, 9, 8), (8, 9, 11, 10), (10, 11, 13, 12), (12, 13, 15, 14), (14, 15, 17, 16)])
me_plane_011.polygons.foreach_set('use_smooth', [0, 1, 1, 1, 1, 1, 1, 1])
_uv = me_plane_011.uv_layers.new(name='UVMap')
_uv.uv.foreach_set('vector', [0.9405, 0.1318, 0.9405, 0.9999, 9.704e-05, 0.9999, 9.702e-05, 0.1318, 0.9405, 0.08192, 0.9405, 0.1318, 9.702e-05, 0.1318, 9.703e-05, 0.08192, 0.9405, 0.06609, 0.9405, 0.08192, 9.703e-05, 0.08192, 9.703e-05, 0.06609, 0.9405, 0.06609, 9.703e-05, 0.06609, 9.703e-05, 0.04621, 0.9405, 0.04621, 0.9405, 0.04621, 9.703e-05, 0.04621, 9.703e-05, 0.03965, 0.9405, 0.03965, 0.9405, 0.03965, 9.703e-05, 0.03965, 9.703e-05, 0.03273, 0.9405, 0.03274, 0.9405, 0.03274, 9.703e-05, 0.03273, 9.7e-05, 0.01765, 0.9405, 0.01765, 0.9405, 0.01765, 9.7e-05, 0.01765, 9.703e-05, 9.697e-05, 0.9405, 9.707e-05])
me_plane_011.materials.append(mat_sidewalk_straight_baked)
me_plane_011.update()

# ---- objects
ob_roadbase = bpy.data.objects.new('RoadBase', me_plane_004)
ob_fibers_hires = bpy.data.objects.new('Fibers_Hires', me_circle)
ob_plane = bpy.data.objects.new('Plane', me_plane_003)
ob_plane_004 = bpy.data.objects.new('Plane.004', me_plane_006)
ob_plane_002 = bpy.data.objects.new('Plane.002', me_plane_007)
ob_plane_001 = bpy.data.objects.new('Plane.001', me_plane_013)
ob_straight_hires = bpy.data.objects.new('Straight_Hires', me_plane)
ob_torus_001 = bpy.data.objects.new('Torus.001', me_torus_001)
ob_game_sidewalk = bpy.data.objects.new('Game_sidewalk', me_plane_009)
ob_carpet = bpy.data.objects.new('Carpet', me_plane_001)
ob_full_receiver = bpy.data.objects.new('Full_Receiver', me_plane_002)
ob_sidewalk_straight = bpy.data.objects.new('Sidewalk_Straight', me_plane_011)

# ---- transforms, parenting, visibility, modifiers, constraints
ob_roadbase.location = (0.0, 0.0, 0.0)
ob_fibers_hires.location = (0.0, 0.0, 0.0)
_m = ob_fibers_hires.modifiers.new('GeometryNodes', 'NODES')
_m.node_group = ng_carpetfibers
ob_plane.location = (-8.0, 0.0, 0.0)
_m = ob_plane.modifiers.new('Array', 'ARRAY')
_m.count = 5
_m.relative_offset_displace = (2.0, 0.0, 0.0)
ob_plane_004.location = (0.0, -8.0, 0.1202)
ob_plane_002.location = (-8.0, 0.0, 0.0)
ob_plane_001.location = (0.0, -8.0, 0.1202)
ob_straight_hires.location = (0.0, 0.0, 0.0)
ob_torus_001.location = (-1.418, 1.5, 0.2747)
ob_torus_001.rotation_euler = (0.0, -0.0, -1.571)
_m = ob_torus_001.modifiers.new('Array', 'ARRAY')
_m.count = 4
_m.relative_offset_displace = (0.9521, 0.0, 0.0)
ob_game_sidewalk.location = (0.0, 0.0, 0.0)
_m = ob_game_sidewalk.modifiers.new('Array', 'ARRAY')
_m.count = 1
_m.relative_offset_displace = (0.0, 1.0, 0.0)
ob_carpet.location = (0.0, 0.0, 0.0)
ob_full_receiver.location = (0.0, 0.0, 0.0)
ob_sidewalk_straight.location = (0.0, 0.0, 0.0)

# ---- collection membership
col_road.objects.link(ob_roadbase)
col_road.objects.link(ob_fibers_hires)
col_paint_straight.objects.link(ob_plane)
col_paint_3_way.objects.link(ob_plane_004)
col_paint_turn.objects.link(ob_plane_002)
col_paint_4_way.objects.link(ob_plane_001)
col_sidewalk_hires.objects.link(ob_straight_hires)
col_sidewalk_hires.objects.link(ob_torus_001)
col_old.objects.link(ob_game_sidewalk)
col_texturetarget.objects.link(ob_carpet)
col_texturetarget.objects.link(ob_full_receiver)
col_sidewalk.objects.link(ob_sidewalk_straight)

# ---- scene / render settings (as saved in the file)
scene.frame_start = 1; scene.frame_end = 250; scene.frame_set(46)
scene.render.engine = 'CYCLES'
scene.render.resolution_x = 512
scene.render.resolution_y = 512
scene.cycles.samples = 1
scene.cycles.sampling_pattern = 'TABULATED_SOBOL'
scene.cycles.use_light_tree = False
scene.cycles.bake_type = 'DIFFUSE'
scene.cycles.tile_size = 4096
scene.view_settings.view_transform = 'Filmic'
bpy.context.view_layer.update()

# ---- added for rendering (the .blend has no active camera and no usable light): camera, sun
cam_auto = bpy.data.cameras.new('AutoCamera')
cam_auto.lens = 50.0
cam_auto.sensor_width = 36.0
cam_auto.clip_end = 1000.0
ob_auto_camera = bpy.data.objects.new('AutoCamera', cam_auto)
scene.collection.objects.link(ob_auto_camera)
ob_auto_camera.location = (28.7899, -34.5479, 23.282)
ob_auto_camera.rotation_euler = (1.09748, -7.21219e-08, 0.694738)
scene.camera = ob_auto_camera
light_auto_sun = bpy.data.lights.new('AutoSun', 'SUN')
light_auto_sun.energy = 3.0
light_auto_sun.angle = 0.0523599
ob_auto_sun = bpy.data.objects.new('AutoSun', light_auto_sun)
scene.collection.objects.link(ob_auto_sun)
ob_auto_sun.rotation_euler = (0.872665, 0.174533, 0.523599)
bpy.context.view_layer.update()
